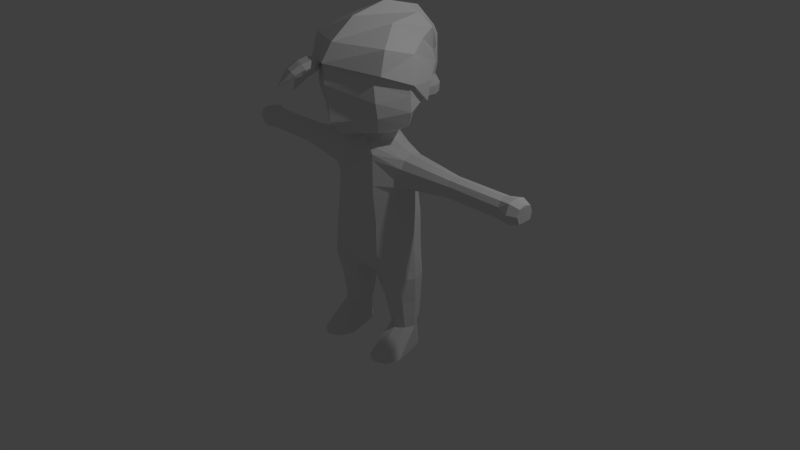 # Source: the_kid_old.blend  (saved by Blender 2.69.0; exported with 4.5.12 LTS)
import bpy
from mathutils import Matrix  # noqa: F401  (used for matrix-valued properties, if any)

bpy.ops.wm.read_factory_settings(use_empty=True)
scene = bpy.context.scene
scene.name = 'Scene'

# ---- collections
col_collection_1 = bpy.data.collections.new('Collection 1'); scene.collection.children.link(col_collection_1)

# ---- world
world_world = bpy.data.worlds.new('World'); scene.world = world_world
world_world.color = (0.05088, 0.05088, 0.05088)
world_world.use_sun_shadow = False
world_world.sun_shadow_jitter_overblur = 0.0
world_world.cycles.sampling_method = 'MANUAL'
world_world.cycles.sample_map_resolution = 256

# ---- cameras
cam_camera = bpy.data.cameras.new('Camera')
cam_camera.clip_end = 100.0
cam_camera.lens = 35.0
cam_camera.sensor_width = 32.0
cam_camera.sensor_height = 18.0
cam_camera.ortho_scale = 7.314
cam_camera.dof.focus_distance = 0.0
cam_camera.dof.aperture_fstop = 128.0
cam_camera_001 = bpy.data.cameras.new('Camera.001')
cam_camera_001.clip_end = 100.0
cam_camera_001.lens = 35.0
cam_camera_001.sensor_width = 32.0
cam_camera_001.sensor_height = 18.0
cam_camera_001.ortho_scale = 7.314
cam_camera_001.dof.focus_distance = 0.0
cam_camera_001.dof.aperture_fstop = 128.0
cam_camera_002 = bpy.data.cameras.new('Camera.002')
cam_camera_002.clip_end = 100.0
cam_camera_002.lens = 35.0
cam_camera_002.sensor_width = 32.0
cam_camera_002.sensor_height = 18.0
cam_camera_002.ortho_scale = 7.314
cam_camera_002.dof.focus_distance = 0.0
cam_camera_002.dof.aperture_fstop = 128.0
cam_camera_003 = bpy.data.cameras.new('Camera.003')
cam_camera_003.clip_end = 100.0
cam_camera_003.lens = 35.0
cam_camera_003.sensor_width = 32.0
cam_camera_003.sensor_height = 18.0
cam_camera_003.ortho_scale = 7.314
cam_camera_003.dof.focus_distance = 0.0
cam_camera_003.dof.aperture_fstop = 128.0

# ---- lights
light_lamp_002 = bpy.data.lights.new('Lamp.002', 'POINT')
light_lamp_002.transmission_factor = 0.0
light_lamp_002.cutoff_distance = 30.0
light_lamp_002.energy = 100.0
light_lamp_002.shadow_buffer_clip_start = 1.001
light_lamp_002.shadow_soft_size = 0.1
light_lamp_002.shadow_maximum_resolution = 0.006
light_lamp_002.use_absolute_resolution = True
light_lamp_002.cycles.use_multiple_importance_sampling = False
light_lamp_003 = bpy.data.lights.new('Lamp.003', 'POINT')
light_lamp_003.transmission_factor = 0.0
light_lamp_003.cutoff_distance = 30.0
light_lamp_003.energy = 100.0
light_lamp_003.shadow_buffer_clip_start = 1.001
light_lamp_003.shadow_soft_size = 0.1
light_lamp_003.shadow_maximum_resolution = 0.006
light_lamp_003.use_absolute_resolution = True
light_lamp_003.cycles.use_multiple_importance_sampling = False

# ---- meshes
me_cylinder = bpy.data.meshes.new('Cylinder')
me_cylinder.from_pydata([(-3.228, 1.076, -0.4904), (-3.227, 1.346, 0.6222), (-2.388, 0.728, -0.4904), (-2.197, 0.9191, 0.6222), (-1.958, -0.04228, -0.4904), (-1.771, -0.1106, 0.6222), (-2.347, -0.9828, -0.4904), (-2.197, -1.14, 0.6222), (-3.288, -1.372, -0.4904), (-3.227, -1.567, 0.6222), (-4.229, -0.9828, -0.4904), (-4.257, -1.14, 0.6222), (-4.618, -0.04228, -0.4904), (-4.683, -0.1106, 0.6222), (-4.067, 0.728, -0.4904), (-4.257, 0.9191, 0.6222), (-3.113, 1.539, 2.291), (-1.925, 1.046, 2.291), (-1.433, -0.1422, 2.291), (-1.925, -1.331, 2.291), (-3.113, -1.823, 2.291), (-4.302, -1.331, 2.291), (-4.794, -0.1422, 2.291), (-4.302, 1.046, 2.291), (-3.0, 1.712, 4.604), (-1.534, 1.09, 4.283), (-0.9275, -0.4095, 4.15), (-1.534, -1.91, 4.283), (-3.0, -2.531, 4.604), (-4.465, -1.91, 4.925), (-5.072, -0.4095, 5.057), (-4.465, 1.09, 4.925), (-2.729, 2.193, 7.647), (-1.263, 1.765, 4.856), (-0.655, 5.688e-08, 4.45), (-1.263, -1.765, 4.856), (-2.729, -3.026, 7.47), (-4.196, -1.929, 7.63), (-4.962, -0.3822, 7.736), (-4.196, 1.165, 7.615), (-2.459, 2.306, 10.74), (-2.459, -2.794, 10.76), (-3.931, -1.704, 10.92), (-4.617, -0.1525, 11.03), (-3.931, 1.399, 10.91), (-2.13, 2.246, 13.33), (-2.13, -2.773, 13.35), (-3.589, -1.692, 13.51), (-4.351, -0.1532, 13.26), (-3.589, 1.386, 13.5), (-1.697, 2.129, 16.96), (-1.697, -2.338, 16.97), (-4.348, -0.951, 16.75), (-4.097, 0.03094, 17.05), (-4.348, 1.013, 16.83), (-0.402, 1.993, 18.08), (-0.989, -2.032, 17.61), (-1.437, -1.141, 17.75), (-2.011, 0.01803, 17.92), (-1.437, 1.177, 17.99), (-2.075, 2.231, 14.17), (-2.075, -2.718, 14.19), (-4.443, 0.9544, 14.3), (-4.411, -0.1299, 14.19), (-4.443, -1.309, 14.29), (-1.764, 2.147, 16.46), (-4.366, 1.189, 16.06), (-4.366, -1.378, 16.02), (-1.764, -2.405, 16.48), (-9.462, -0.6077, 16.34), (-9.31, -0.009492, 16.52), (-9.462, 0.5887, 16.38), (-9.52, 0.5531, 14.84), (-9.501, -0.1075, 14.78), (-9.52, -0.8258, 14.84), (-9.473, 0.6961, 15.91), (-9.473, -0.8677, 15.89), (-15.03, -0.6021, 16.33), (-14.88, -0.01016, 16.51), (-15.03, 0.5818, 16.38), (-15.09, 0.5465, 14.85), (-15.07, -0.1071, 14.79), (-15.09, -0.8179, 14.85), (-15.04, 0.688, 15.91), (-15.04, -0.8593, 15.84), (-16.18, -0.9322, 14.71), (-16.18, -1.301, 15.67), (-16.24, 1.14, 15.77), (-16.25, 0.8405, 14.83), (-16.19, -0.1198, 14.57), (-16.17, -0.944, 16.54), (-16.23, 0.808, 16.57), (-16.17, -0.0632, 16.74), (-17.1, -0.7081, 14.97), (-17.1, -0.9713, 15.65), (-17.14, 0.7704, 15.71), (-17.17, 0.5561, 15.04), (-17.11, -0.1285, 14.91), (-17.09, -0.7164, 16.27), (-17.15, 0.5339, 16.28), (-17.09, -0.08806, 16.46), (-3.349, 1.622, -3.174), (-2.499, 0.7227, -3.174), (-1.72, -2.453, -3.174), (-2.224, -3.782, -3.174), (-3.349, -4.346, -3.174), (-4.552, -3.782, -3.174), (-4.98, -2.453, -3.174), (-4.199, 0.7227, -3.174), (-1.436, -0.9713, 18.36), (-1.928, 0.01035, 18.56), (-1.436, 0.9972, 18.68), (-2.281, 0.9972, 18.97), (-2.772, 0.01035, 18.96), (-2.281, -0.9713, 18.82), (-2.515, 1.856, 19.97), (-4.161, -0.1624, 19.75), (-2.734, -2.536, 19.27), (-3.472, 2.181, 21.42), (-4.815, -0.5045, 21.14), (-3.472, -3.178, 20.89), (-3.691, 2.213, 22.97), (-4.892, -0.6941, 22.67), (-3.691, -3.589, 22.39), (-3.668, 2.19, 24.6), (-5.024, -0.7725, 24.29), (-3.668, -3.722, 24.02), (-3.54, 1.772, 26.15), (-4.741, -1.009, 25.86), (-3.54, -3.779, 25.6), (-2.775, -3.264, 26.83), (-3.829, -1.165, 27.03), (-2.775, 0.944, 27.25), (-2.429, -2.494, 27.58), (-3.054, -1.25, 27.69), (-2.429, -0.001134, 27.82), (-1.808, -1.827, 28.02), (-2.069, -1.307, 28.06), (-1.808, -0.7852, 28.12), (-0.9966, -1.445, 28.2), (-1.051, -1.337, 28.21), (-0.9966, -1.228, 28.22), (3.228, 1.076, -0.4904), (3.227, 1.346, 0.6222), (2.388, 0.728, -0.4904), (2.197, 0.9191, 0.6222), (1.958, -0.04228, -0.4904), (1.771, -0.1106, 0.6222), (2.347, -0.9828, -0.4904), (2.197, -1.14, 0.6222), (3.288, -1.372, -0.4904), (3.227, -1.567, 0.6222), (4.229, -0.9828, -0.4904), (4.257, -1.14, 0.6222), (4.618, -0.04228, -0.4904), (4.683, -0.1106, 0.6222), (4.067, 0.728, -0.4904), (4.257, 0.9191, 0.6222), (3.113, 1.539, 2.291), (1.925, 1.046, 2.291), (1.433, -0.1422, 2.291), (1.925, -1.331, 2.291), (3.113, -1.823, 2.291), (4.302, -1.331, 2.291), (4.794, -0.1422, 2.291), (4.302, 1.046, 2.291), (3.0, 1.712, 4.604), (1.534, 1.09, 4.283), (0.9275, -0.4095, 4.15), (1.534, -1.91, 4.283), (3.0, -2.531, 4.604), (4.465, -1.91, 4.925), (5.072, -0.4095, 5.057), (4.465, 1.09, 4.925), (2.729, 2.193, 7.647), (1.263, 1.765, 4.856), (0.655, 5.688e-08, 4.45), (1.263, -1.765, 4.856), (2.729, -3.026, 7.47), (4.196, -1.929, 7.63), (4.962, -0.3822, 7.736), (4.196, 1.165, 7.615), (0.0, 2.166, 7.548), (0.0, 1.656, 5.005), (0.0, -0.1088, 4.598), (0.0, -1.874, 5.005), (0.0, -2.998, 7.368), (2.459, 2.306, 10.74), (2.459, -2.794, 10.76), (3.931, -1.704, 10.92), (4.617, -0.1525, 11.03), (3.931, 1.399, 10.91), (0.0, 2.279, 10.64), (0.0, -2.767, 10.66), (2.13, 2.246, 13.33), (2.13, -2.773, 13.35), (3.589, -1.692, 13.51), (4.351, -0.1532, 13.26), (3.589, 1.386, 13.5), (0.0, 2.219, 13.23), (0.0, -2.746, 13.25), (1.697, 2.129, 16.96), (1.697, -2.338, 16.97), (4.348, -0.951, 16.75), (4.097, 0.03094, 17.05), (4.348, 1.013, 16.83), (0.0, 2.105, 16.87), (0.0, -2.313, 16.88), (0.402, 1.993, 18.08), (0.989, -2.032, 17.61), (1.437, -1.141, 17.75), (2.011, 0.01803, 17.92), (1.437, 1.177, 17.99), (0.0, 1.973, 18.09), (0.0, -2.048, 17.6), (0.0, 2.205, 14.08), (2.075, 2.231, 14.17), (2.075, -2.718, 14.19), (0.0, -2.691, 14.09), (4.443, 0.9544, 14.3), (4.411, -0.1299, 14.19), (4.443, -1.309, 14.29), (1.764, 2.147, 16.46), (0.0, -2.38, 16.39), (4.366, 1.189, 16.06), (4.366, -1.378, 16.02), (0.0, 2.123, 16.37), (1.764, -2.405, 16.48), (9.462, -0.6077, 16.34), (9.31, -0.009492, 16.52), (9.462, 0.5887, 16.38), (9.52, 0.5531, 14.84), (9.501, -0.1075, 14.78), (9.52, -0.8258, 14.84), (9.473, 0.6961, 15.91), (9.473, -0.8677, 15.89), (15.03, -0.6021, 16.33), (14.88, -0.01016, 16.51), (15.03, 0.5818, 16.38), (15.09, 0.5465, 14.85), (15.07, -0.1071, 14.79), (15.09, -0.8179, 14.85), (15.04, 0.688, 15.91), (15.04, -0.8593, 15.84), (16.18, -0.9322, 14.71), (16.18, -1.301, 15.67), (16.24, 1.14, 15.77), (16.25, 0.8405, 14.83), (16.19, -0.1198, 14.57), (16.17, -0.944, 16.54), (16.23, 0.808, 16.57), (16.17, -0.0632, 16.74), (17.1, -0.7081, 14.97), (17.1, -0.9713, 15.65), (17.14, 0.7704, 15.71), (17.17, 0.5561, 15.04), (17.11, -0.1285, 14.91), (17.09, -0.7164, 16.27), (17.15, 0.5339, 16.28), (17.09, -0.08806, 16.46), (3.349, 1.622, -3.174), (2.499, 0.7227, -3.174), (1.72, -2.453, -3.174), (2.224, -3.782, -3.174), (3.349, -4.346, -3.174), (4.552, -3.782, -3.174), (4.98, -2.453, -3.174), (4.199, 0.7227, -3.174), (0.0, 1.69, 18.64), (0.0, -1.756, 18.18), (1.436, -0.9713, 18.36), (1.928, 0.01035, 18.56), (1.436, 0.9972, 18.68), (0.0, 1.673, 18.64), (0.0, -1.739, 18.18), (0.0, -1.409, 18.81), (0.0, -1.426, 18.8), (2.281, 0.9972, 18.97), (2.772, 0.01035, 18.96), (2.281, -0.9713, 18.82), (0.0, 1.69, 19.0), (0.0, -4.352, 19.03), (0.0, -4.284, 19.02), (0.0, 3.209, 20.2), (2.515, 1.856, 19.97), (4.161, -0.1624, 19.75), (2.734, -2.536, 19.27), (0.0, 3.218, 20.18), (0.0, -5.51, 20.33), (0.0, -5.557, 20.31), (0.0, 3.891, 21.68), (3.472, 2.181, 21.42), (4.815, -0.5045, 21.14), (3.472, -3.178, 20.89), (0.0, 3.939, 21.68), (0.0, -5.519, 22.16), (0.0, -5.57, 22.14), (0.0, 4.156, 23.25), (3.691, 2.213, 22.97), (4.892, -0.6941, 22.67), (3.691, -3.589, 22.39), (0.0, 4.209, 23.25), (0.0, -5.915, 23.78), (0.0, -5.967, 23.76), (0.0, 3.813, 24.89), (3.668, 2.19, 24.6), (5.024, -0.7725, 24.29), (3.668, -3.722, 24.02), (0.0, 3.866, 24.89), (0.0, -5.832, 25.37), (0.0, -5.881, 25.36), (0.0, 3.273, 26.42), (3.54, 1.772, 26.15), (4.741, -1.009, 25.86), (3.54, -3.779, 25.6), (0.0, 3.323, 26.41), (0.0, 2.195, 27.45), (2.775, -3.264, 26.83), (3.829, -1.165, 27.03), (2.775, 0.944, 27.25), (0.0, 2.157, 27.46), (0.0, -4.94, 26.65), (0.0, -4.903, 26.66), (0.0, 0.8729, 27.94), (2.429, -2.494, 27.58), (3.054, -1.25, 27.69), (2.429, -0.001134, 27.82), (0.0, 0.8504, 27.94), (0.0, -3.487, 27.47), (0.0, -3.465, 27.47), (0.0, -0.4201, 28.17), (1.808, -1.827, 28.02), (2.069, -1.307, 28.06), (1.808, -0.7852, 28.12), (0.0, -0.4294, 28.17), (0.0, -2.242, 27.97), (0.0, -2.233, 27.97), (0.0, -1.152, 28.23), (0.9966, -1.445, 28.2), (1.051, -1.337, 28.21), (0.9966, -1.228, 28.22), (0.0, -1.154, 28.23), (0.0, -1.531, 28.19), (0.0, -1.529, 28.19), (-0.2654, 7.676, 21.28), (-0.236, 7.148, 22.12), (0.4796, 7.344, 21.22), (0.2554, 6.93, 22.08), (0.8063, 6.503, 21.1), (0.4709, 6.374, 22.0), (0.5233, 5.644, 20.99), (0.2842, 5.808, 21.93), (-0.2035, 5.271, 20.96), (-0.1952, 5.562, 21.91), (-0.9485, 5.602, 21.02), (-0.6866, 5.781, 21.95), (-1.275, 6.444, 21.14), (-0.9021, 6.336, 22.03), (-0.9923, 7.303, 21.24), (-0.7155, 6.902, 22.1), (-0.226, 7.334, 23.0), (0.4064, 7.059, 23.06), (0.6871, 6.359, 23.22), (0.4489, 5.757, 23.4), (-0.1647, 5.447, 23.48), (-0.797, 5.722, 23.43), (-1.075, 6.31, 23.25), (-0.8395, 7.024, 23.08), (-0.1542, 7.156, 26.47), (0.6179, 6.804, 25.86), (0.9304, 6.346, 24.87), (0.6107, 5.717, 24.07), (-0.1552, 5.37, 23.9), (-0.9331, 5.674, 24.1), (-1.253, 6.285, 24.9), (-0.9258, 6.761, 25.89), (-0.06877, 4.993, 28.69), (1.153, 5.207, 27.56), (1.639, 5.525, 26.09), (1.102, 5.474, 24.68), (-0.1475, 5.24, 24.14), (-1.388, 5.404, 24.73), (-1.883, 5.426, 26.15), (-1.337, 5.137, 27.6), (0.03576, 1.036, 29.72), (1.88, 3.189, 28.59), (2.637, 4.149, 27.27), (1.783, 5.095, 24.98), (-0.1446, 5.105, 24.09), (-2.037, 4.988, 25.04), (-2.764, 3.997, 27.37), (-1.939, 3.082, 28.65), (0.1156, -2.698, 28.97), (2.598, -0.4987, 28.39), (3.949, 1.63, 26.96), (2.812, 4.348, 24.23), (-0.1473, 4.591, 23.1), (-2.972, 4.189, 24.34), (-4.409, 1.388, 26.99), (-2.484, -0.6412, 28.48), (0.1628, -5.121, 27.24), (4.426, -3.088, 26.98), (4.907, -0.2761, 26.14), (3.896, 2.724, 23.07), (-0.1605, 4.129, 21.85), (-4.394, 2.496, 23.23), (-4.863, -0.515, 26.3), (-4.008, -3.318, 27.14), (0.03567, -6.177, 25.62), (4.427, -3.597, 24.84), (5.365, -0.7133, 23.67), (3.935, 2.29, 21.35), (-0.1658, 3.505, 20.49), (-4.139, 1.974, 21.07), (-5.249, -1.03, 23.64), (-4.227, -3.856, 24.89), (-0.2798, 7.637, 20.39), (0.3698, 7.348, 20.34), (0.6547, 6.614, 20.23), (0.408, 5.865, 20.14), (-0.2258, 5.54, 20.11), (-0.8754, 5.829, 20.16), (-1.16, 6.563, 20.26), (-0.9136, 7.312, 20.36), (-0.2727, 7.113, 19.95), (0.02225, 6.981, 19.92), (0.1516, 6.648, 19.88), (0.03959, 6.308, 19.83), (-0.2482, 6.16, 19.82), (-0.5432, 6.291, 19.84), (-0.6726, 6.625, 19.89), (-0.5606, 6.965, 19.93), (-3.683, -6.17, 23.39), (-3.855, -5.767, 23.35), (-3.808, -5.526, 23.25), (-3.57, -5.588, 23.15), (-3.28, -5.917, 23.11), (-3.906, -6.317, 22.41), (-3.108, -6.32, 23.15), (-3.155, -6.561, 23.25), (-3.393, -6.499, 23.35), (-3.538, -6.074, 23.98), (-3.807, -5.445, 23.91), (-3.734, -5.068, 23.75), (-3.362, -5.165, 23.6), (-2.908, -5.679, 23.54), (-2.64, -6.309, 23.61), (-2.713, -6.685, 23.77), (-3.085, -6.588, 23.92), (-3.205, -5.859, 24.56), (-3.536, -5.15, 24.45), (-3.504, -4.751, 24.19), (-3.129, -4.897, 23.93), (-2.63, -5.502, 23.83), (-2.299, -6.211, 23.94), (-2.331, -6.61, 24.2), (-2.706, -6.464, 24.46), (-3.062, -5.768, 24.78), (-3.427, -4.986, 24.66), (-3.393, -4.546, 24.37), (-2.979, -4.707, 24.08), (-2.429, -5.373, 23.97), (-2.064, -6.156, 24.09), (-2.098, -6.595, 24.38), (-2.512, -6.435, 24.67), (-2.653, -5.506, 25.22), (-3.04, -4.675, 25.08), (-3.004, -4.208, 24.78), (-2.564, -4.379, 24.47), (-1.98, -5.087, 24.35), (-1.592, -5.918, 24.48), (-1.628, -6.385, 24.79), (-2.068, -6.215, 25.1), (-2.256, -5.255, 25.37), (-2.515, -4.7, 25.29), (-2.49, -4.389, 25.08), (-2.197, -4.503, 24.88), (-1.807, -4.975, 24.8), (-1.549, -5.529, 24.89), (-1.573, -5.841, 25.09), (-1.866, -5.727, 25.29), (-1.885, -5.02, 25.44), (-1.989, -4.796, 25.41), (-1.98, -4.67, 25.33), (-1.861, -4.716, 25.24), (-1.704, -4.907, 25.21), (-1.599, -5.131, 25.25), (-1.609, -5.257, 25.33), (-1.728, -5.211, 25.41), (-1.688, -4.896, 25.44), (-1.722, -4.824, 25.43), (-1.719, -4.784, 25.4), (-1.681, -4.798, 25.38), (-1.63, -4.859, 25.37), (-1.597, -4.931, 25.38), (-1.6, -4.972, 25.4), (-1.638, -4.957, 25.43), (-3.112, -7.861, 24.22), (-3.544, -7.618, 24.1), (-3.663, -7.407, 23.88), (-3.398, -7.351, 23.71), (-2.905, -7.483, 23.67), (-3.289, -8.532, 23.25), (-2.473, -7.726, 23.8), (-2.354, -7.938, 24.01), (-2.619, -7.993, 24.19), (-2.999, -7.445, 24.8), (-3.675, -7.066, 24.6), (-3.86, -6.735, 24.27), (-3.447, -6.648, 23.99), (-2.676, -6.855, 23.94), (-2.001, -7.234, 24.14), (-1.816, -7.564, 24.47), (-2.229, -7.651, 24.74), (-2.783, -6.802, 25.25), (-3.574, -6.406, 25.0), (-3.82, -6.124, 24.56), (-3.379, -6.12, 24.19), (-2.507, -6.398, 24.1), (-1.717, -6.794, 24.35), (-1.47, -7.076, 24.79), (-1.912, -7.08, 25.17), (-2.693, -6.54, 25.42), (-3.565, -6.103, 25.14), (-3.836, -5.792, 24.66), (-3.349, -5.788, 24.24), (-2.388, -6.094, 24.15), (-1.517, -6.53, 24.42), (-1.245, -6.842, 24.91), (-1.732, -6.846, 25.32), (-2.443, -5.863, 25.67), (-3.369, -5.399, 25.37), (-3.658, -5.068, 24.86), (-3.14, -5.064, 24.42), (-2.119, -5.389, 24.32), (-1.193, -5.853, 24.61), (-0.9044, -6.184, 25.12), (-1.422, -6.189, 25.56), (-2.216, -5.315, 25.62), (-2.833, -5.005, 25.42), (-3.026, -4.784, 25.08), (-2.681, -4.782, 24.78), (-2.0, -4.998, 24.71), (-1.382, -5.308, 24.91), (-1.19, -5.529, 25.25), (-1.535, -5.531, 25.55), (-2.007, -4.833, 25.48), (-2.257, -4.708, 25.4), (-2.334, -4.619, 25.26), (-2.195, -4.617, 25.14), (-1.92, -4.705, 25.12), (-1.671, -4.83, 25.19), (-1.593, -4.919, 25.33), (-1.732, -4.92, 25.45), (-1.899, -4.593, 25.36), (-1.979, -4.553, 25.34), (-2.004, -4.525, 25.29), (-1.959, -4.524, 25.26), (-1.871, -4.552, 25.25), (-1.791, -4.592, 25.27), (-1.766, -4.621, 25.32), (-1.811, -4.621, 25.35)], [], [(0, 1, 3, 2), (2, 3, 5, 4), (4, 5, 7, 6), (6, 7, 9, 8), (8, 9, 11, 10), (10, 11, 13, 12), (1, 15, 23, 16), (14, 15, 1, 0), (12, 13, 15, 14), (14, 0, 101, 108), (16, 23, 31, 24), (15, 13, 22, 23), (13, 11, 21, 22), (11, 9, 20, 21), (9, 7, 19, 20), (7, 5, 18, 19), (5, 3, 17, 18), (3, 1, 16, 17), (24, 31, 39, 32), (23, 22, 30, 31), (22, 21, 29, 30), (21, 20, 28, 29), (20, 19, 27, 28), (19, 18, 26, 27), (18, 17, 25, 26), (17, 16, 24, 25), (31, 30, 38, 39), (30, 29, 37, 38), (29, 28, 36, 37), (28, 27, 35, 36), (27, 26, 34, 35), (26, 25, 33, 34), (25, 24, 32, 33), (36, 35, 185, 186), (35, 34, 184, 185), (34, 33, 183, 184), (33, 32, 182, 183), (182, 32, 40, 192), (36, 186, 193, 41), (32, 39, 44, 40), (39, 38, 43, 44), (38, 37, 42, 43), (37, 36, 41, 42), (192, 40, 45, 199), (41, 193, 200, 46), (40, 44, 49, 45), (44, 43, 48, 49), (43, 42, 47, 48), (42, 41, 46, 47), (226, 65, 50, 206), (68, 223, 207, 51), (65, 66, 54, 50), (67, 68, 51, 52), (206, 50, 55, 213), (51, 207, 214, 56), (50, 54, 59, 55), (54, 53, 58, 59), (53, 52, 57, 58), (52, 51, 56, 57), (199, 45, 60, 215), (46, 200, 218, 61), (45, 49, 62, 60), (49, 48, 63, 62), (48, 47, 64, 63), (47, 46, 61, 64), (215, 60, 65, 226), (61, 218, 223, 68), (60, 62, 66, 65), (64, 61, 68, 67), (64, 67, 76, 74), (66, 62, 72, 75), (63, 64, 74, 73), (62, 63, 73, 72), (67, 52, 69, 76), (54, 66, 75, 71), (53, 54, 71, 70), (52, 53, 70, 69), (74, 76, 84, 82), (75, 72, 80, 83), (73, 74, 82, 81), (72, 73, 81, 80), (76, 69, 77, 84), (71, 75, 83, 79), (70, 71, 79, 78), (69, 70, 78, 77), (82, 84, 86, 85), (83, 80, 88, 87), (81, 82, 85, 89), (80, 81, 89, 88), (84, 77, 90, 86), (79, 83, 87, 91), (78, 79, 91, 92), (77, 78, 92, 90), (90, 92, 100, 98), (94, 98, 100, 99, 95, 96, 97, 93), (92, 91, 99, 100), (91, 87, 95, 99), (86, 90, 98, 94), (88, 89, 97, 96), (89, 85, 93, 97), (87, 88, 96, 95), (85, 86, 94, 93), (101, 102, 103, 104, 105, 106, 107, 108), (12, 14, 108, 107), (10, 12, 107, 106), (8, 10, 106, 105), (6, 8, 105, 104), (4, 6, 104, 103), (2, 4, 103, 102), (0, 2, 102, 101), (213, 55, 268, 273), (56, 214, 274, 269), (55, 59, 111, 268), (59, 58, 110, 111), (58, 57, 109, 110), (57, 56, 269, 109), (109, 269, 276, 114), (110, 109, 114, 113), (111, 110, 113, 112), (268, 111, 112, 280), (280, 112, 115, 287), (114, 276, 282, 117), (113, 114, 117, 116), (112, 113, 116, 115), (287, 115, 118, 294), (117, 282, 289, 120), (116, 117, 120, 119), (115, 116, 119, 118), (294, 118, 121, 301), (120, 289, 296, 123), (119, 120, 123, 122), (118, 119, 122, 121), (301, 121, 124, 308), (123, 296, 303, 126), (122, 123, 126, 125), (121, 122, 125, 124), (308, 124, 127, 315), (126, 303, 310, 129), (125, 126, 129, 128), (124, 125, 128, 127), (127, 128, 131, 132), (128, 129, 130, 131), (129, 310, 321, 130), (315, 127, 132, 316), (132, 131, 134, 135), (131, 130, 133, 134), (130, 321, 328, 133), (316, 132, 135, 323), (135, 134, 137, 138), (134, 133, 136, 137), (133, 328, 335, 136), (323, 135, 138, 330), (138, 137, 140, 141), (137, 136, 139, 140), (136, 335, 342, 139), (330, 138, 141, 337), (141, 140, 139, 342, 343, 341, 337), (142, 144, 145, 143), (144, 146, 147, 145), (146, 148, 149, 147), (148, 150, 151, 149), (150, 152, 153, 151), (152, 154, 155, 153), (143, 158, 165, 157), (156, 142, 143, 157), (154, 156, 157, 155), (156, 267, 260, 142), (158, 166, 173, 165), (157, 165, 164, 155), (155, 164, 163, 153), (153, 163, 162, 151), (151, 162, 161, 149), (149, 161, 160, 147), (147, 160, 159, 145), (145, 159, 158, 143), (166, 174, 181, 173), (165, 173, 172, 164), (164, 172, 171, 163), (163, 171, 170, 162), (162, 170, 169, 161), (161, 169, 168, 160), (160, 168, 167, 159), (159, 167, 166, 158), (173, 181, 180, 172), (172, 180, 179, 171), (171, 179, 178, 170), (170, 178, 177, 169), (169, 177, 176, 168), (168, 176, 175, 167), (167, 175, 174, 166), (178, 186, 185, 177), (177, 185, 184, 176), (176, 184, 183, 175), (175, 183, 182, 174), (182, 192, 187, 174), (178, 188, 193, 186), (174, 187, 191, 181), (181, 191, 190, 180), (180, 190, 189, 179), (179, 189, 188, 178), (192, 199, 194, 187), (188, 195, 200, 193), (187, 194, 198, 191), (191, 198, 197, 190), (190, 197, 196, 189), (189, 196, 195, 188), (226, 206, 201, 222), (227, 202, 207, 223), (222, 201, 205, 224), (225, 203, 202, 227), (206, 213, 208, 201), (202, 209, 214, 207), (201, 208, 212, 205), (205, 212, 211, 204), (204, 211, 210, 203), (203, 210, 209, 202), (199, 215, 216, 194), (195, 217, 218, 200), (194, 216, 219, 198), (198, 219, 220, 197), (197, 220, 221, 196), (196, 221, 217, 195), (215, 226, 222, 216), (217, 227, 223, 218), (216, 222, 224, 219), (221, 225, 227, 217), (221, 233, 235, 225), (224, 234, 231, 219), (220, 232, 233, 221), (219, 231, 232, 220), (225, 235, 228, 203), (205, 230, 234, 224), (204, 229, 230, 205), (203, 228, 229, 204), (233, 241, 243, 235), (234, 242, 239, 231), (232, 240, 241, 233), (231, 239, 240, 232), (235, 243, 236, 228), (230, 238, 242, 234), (229, 237, 238, 230), (228, 236, 237, 229), (241, 244, 245, 243), (242, 246, 247, 239), (240, 248, 244, 241), (239, 247, 248, 240), (243, 245, 249, 236), (238, 250, 246, 242), (237, 251, 250, 238), (236, 249, 251, 237), (249, 257, 259, 251), (253, 252, 256, 255, 254, 258, 259, 257), (251, 259, 258, 250), (250, 258, 254, 246), (245, 253, 257, 249), (247, 255, 256, 248), (248, 256, 252, 244), (246, 254, 255, 247), (244, 252, 253, 245), (260, 267, 266, 265, 264, 263, 262, 261), (154, 266, 267, 156), (152, 265, 266, 154), (150, 264, 265, 152), (148, 263, 264, 150), (146, 262, 263, 148), (144, 261, 262, 146), (142, 260, 261, 144), (213, 273, 268, 208), (209, 269, 274, 214), (208, 268, 272, 212), (212, 272, 271, 211), (211, 271, 270, 210), (210, 270, 269, 209), (270, 279, 276, 269), (271, 278, 279, 270), (272, 277, 278, 271), (268, 280, 277, 272), (269, 276, 275, 274), (280, 287, 284, 277), (276, 282, 281, 275), (279, 286, 282, 276), (278, 285, 286, 279), (277, 284, 285, 278), (287, 294, 291, 284), (282, 289, 288, 281), (283, 290, 294, 287), (286, 293, 289, 282), (285, 292, 293, 286), (284, 291, 292, 285), (294, 301, 298, 291), (289, 296, 295, 288), (290, 297, 301, 294), (293, 300, 296, 289), (292, 299, 300, 293), (291, 298, 299, 292), (301, 308, 305, 298), (296, 303, 302, 295), (297, 304, 308, 301), (300, 307, 303, 296), (299, 306, 307, 300), (298, 305, 306, 299), (308, 315, 312, 305), (303, 310, 309, 302), (304, 311, 315, 308), (307, 314, 310, 303), (306, 313, 314, 307), (305, 312, 313, 306), (312, 319, 318, 313), (313, 318, 317, 314), (314, 317, 321, 310), (311, 320, 316, 315), (310, 321, 322, 309), (315, 316, 319, 312), (319, 326, 325, 318), (318, 325, 324, 317), (317, 324, 328, 321), (320, 327, 323, 316), (321, 328, 329, 322), (316, 323, 326, 319), (326, 333, 332, 325), (325, 332, 331, 324), (324, 331, 335, 328), (327, 334, 330, 323), (328, 335, 336, 329), (323, 330, 333, 326), (333, 340, 339, 332), (332, 339, 338, 331), (331, 338, 342, 335), (334, 341, 337, 330), (335, 342, 343, 336), (330, 337, 340, 333), (340, 337, 341, 343, 342, 338, 339), (344, 345, 347, 346), (346, 347, 349, 348), (348, 349, 351, 350), (350, 351, 353, 352), (352, 353, 355, 354), (354, 355, 357, 356), (345, 359, 367, 360), (358, 359, 345, 344), (356, 357, 359, 358), (358, 344, 416, 423), (360, 367, 375, 368), (359, 357, 366, 367), (357, 355, 365, 366), (355, 353, 364, 365), (353, 351, 363, 364), (351, 349, 362, 363), (349, 347, 361, 362), (347, 345, 360, 361), (368, 375, 383, 376), (367, 366, 374, 375), (366, 365, 373, 374), (365, 364, 372, 373), (364, 363, 371, 372), (363, 362, 370, 371), (362, 361, 369, 370), (361, 360, 368, 369), (376, 383, 391, 384), (375, 374, 382, 383), (374, 373, 381, 382), (373, 372, 380, 381), (372, 371, 379, 380), (371, 370, 378, 379), (370, 369, 377, 378), (369, 368, 376, 377), (384, 391, 399, 392), (383, 382, 390, 391), (382, 381, 389, 390), (381, 380, 388, 389), (380, 379, 387, 388), (379, 378, 386, 387), (378, 377, 385, 386), (377, 376, 384, 385), (392, 399, 407, 400), (391, 390, 398, 399), (390, 389, 397, 398), (389, 388, 396, 397), (388, 387, 395, 396), (387, 386, 394, 395), (386, 385, 393, 394), (385, 384, 392, 393), (400, 407, 415, 408), (399, 398, 406, 407), (398, 397, 405, 406), (397, 396, 404, 405), (396, 395, 403, 404), (395, 394, 402, 403), (394, 393, 401, 402), (393, 392, 400, 401), (409, 408, 415, 414, 413, 412, 411, 410), (407, 406, 414, 415), (406, 405, 413, 414), (405, 404, 412, 413), (404, 403, 411, 412), (403, 402, 410, 411), (402, 401, 409, 410), (401, 400, 408, 409), (423, 416, 424, 431), (356, 358, 423, 422), (354, 356, 422, 421), (352, 354, 421, 420), (350, 352, 420, 419), (348, 350, 419, 418), (346, 348, 418, 417), (344, 346, 417, 416), (424, 425, 426, 427, 428, 429, 430, 431), (422, 423, 431, 430), (421, 422, 430, 429), (420, 421, 429, 428), (419, 420, 428, 427), (418, 419, 427, 426), (417, 418, 426, 425), (416, 417, 425, 424), (439, 437, 440), (432, 437, 433), (438, 437, 439), (436, 437, 438), (435, 437, 436), (434, 437, 435), (440, 437, 432), (433, 437, 434), (440, 432, 441, 448), (448, 441, 449, 456), (439, 440, 448, 447), (438, 439, 447, 446), (436, 438, 446, 445), (435, 436, 445, 444), (434, 435, 444, 443), (433, 434, 443, 442), (432, 433, 442, 441), (456, 449, 457, 464), (447, 448, 456, 455), (446, 447, 455, 454), (445, 446, 454, 453), (444, 445, 453, 452), (443, 444, 452, 451), (442, 443, 451, 450), (441, 442, 450, 449), (464, 457, 465, 472), (455, 456, 464, 463), (454, 455, 463, 462), (453, 454, 462, 461), (452, 453, 461, 460), (451, 452, 460, 459), (450, 451, 459, 458), (449, 450, 458, 457), (472, 465, 473, 480), (463, 464, 472, 471), (462, 463, 471, 470), (461, 462, 470, 469), (460, 461, 469, 468), (459, 460, 468, 467), (458, 459, 467, 466), (457, 458, 466, 465), (480, 473, 481, 488), (471, 472, 480, 479), (470, 471, 479, 478), (469, 470, 478, 477), (468, 469, 477, 476), (467, 468, 476, 475), (466, 467, 475, 474), (465, 466, 474, 473), (488, 481, 489, 496), (479, 480, 488, 487), (478, 479, 487, 486), (477, 478, 486, 485), (476, 477, 485, 484), (475, 476, 484, 483), (474, 475, 483, 482), (473, 474, 482, 481), (489, 490, 491, 492, 493, 494, 495, 496), (487, 488, 496, 495), (486, 487, 495, 494), (485, 486, 494, 493), (484, 485, 493, 492), (483, 484, 492, 491), (482, 483, 491, 490), (481, 482, 490, 489), (504, 502, 505), (497, 502, 498), (503, 502, 504), (501, 502, 503), (500, 502, 501), (499, 502, 500), (505, 502, 497), (498, 502, 499), (505, 497, 506, 513), (513, 506, 514, 521), (504, 505, 513, 512), (503, 504, 512, 511), (501, 503, 511, 510), (500, 501, 510, 509), (499, 500, 509, 508), (498, 499, 508, 507), (497, 498, 507, 506), (521, 514, 522, 529), (512, 513, 521, 520), (511, 512, 520, 519), (510, 511, 519, 518), (509, 510, 518, 517), (508, 509, 517, 516), (507, 508, 516, 515), (506, 507, 515, 514), (529, 522, 530, 537), (520, 521, 529, 528), (519, 520, 528, 527), (518, 519, 527, 526), (517, 518, 526, 525), (516, 517, 525, 524), (515, 516, 524, 523), (514, 515, 523, 522), (537, 530, 538, 545), (528, 529, 537, 536), (527, 528, 536, 535), (526, 527, 535, 534), (525, 526, 534, 533), (524, 525, 533, 532), (523, 524, 532, 531), (522, 523, 531, 530), (545, 538, 546, 553), (536, 537, 545, 544), (535, 536, 544, 543), (534, 535, 543, 542), (533, 534, 542, 541), (532, 533, 541, 540), (531, 532, 540, 539), (530, 531, 539, 538), (553, 546, 554, 561), (544, 545, 553, 552), (543, 544, 552, 551), (542, 543, 551, 550), (541, 542, 550, 549), (540, 541, 549, 548), (539, 540, 548, 547), (538, 539, 547, 546), (554, 555, 556, 557, 558, 559, 560, 561), (552, 553, 561, 560), (551, 552, 560, 559), (550, 551, 559, 558), (549, 550, 558, 557), (548, 549, 557, 556), (547, 548, 556, 555), (546, 547, 555, 554)])
_uv = me_cylinder.uv_layers.new(name='UVMap')
_uv.uv.foreach_set('vector', [0.08737, 0.4436, 0.1235, 0.4455, 0.1231, 0.4763, 0.08708, 0.4687, 0.1958, 0.8074, 0.192, 0.7707, 0.2252, 0.7724, 0.2205, 0.8085, 0.2205, 0.8085, 0.2252, 0.7724, 0.2587, 0.7754, 0.2512, 0.8113, 0.2512, 0.8113, 0.2587, 0.7754, 0.2729, 0.778, 0.2641, 0.8137, 0.5425, 0.8304, 0.5388, 0.832, 0.5285, 0.7975, 0.5331, 0.7989, 0.1689, 0.8747, 0.1632, 0.8731, 0.1862, 0.8453, 0.1898, 0.8492, 0.1235, 0.4455, 0.1239, 0.4103, 0.1781, 0.4101, 0.1776, 0.4508, 0.08771, 0.4149, 0.1239, 0.4103, 0.1235, 0.4455, 0.08737, 0.4436, 0.08796, 0.3933, 0.1241, 0.3913, 0.1239, 0.4103, 0.08771, 0.4149, 0.08771, 0.4149, 0.08737, 0.4436, 0.0002626, 0.4416, 0.0006318, 0.4097, 0.1776, 0.4508, 0.1781, 0.4101, 0.2636, 0.4061, 0.2526, 0.4562, 0.1239, 0.4103, 0.1241, 0.3913, 0.1783, 0.3882, 0.1781, 0.4101, 0.1862, 0.8453, 0.1632, 0.8731, 0.1553, 0.8694, 0.1818, 0.8372, 0.5285, 0.7975, 0.5388, 0.832, 0.5345, 0.8343, 0.5226, 0.7944, 0.2729, 0.778, 0.2587, 0.7754, 0.2686, 0.7214, 0.285, 0.7244, 0.2587, 0.7754, 0.2252, 0.7724, 0.2299, 0.7179, 0.2686, 0.7214, 0.2252, 0.7724, 0.192, 0.7707, 0.1916, 0.716, 0.2299, 0.7179, 0.1231, 0.4763, 0.1235, 0.4455, 0.1776, 0.4508, 0.1772, 0.4863, 0.2526, 0.4562, 0.2636, 0.4061, 0.3509, 0.4161, 0.3513, 0.4685, 0.1781, 0.4101, 0.1783, 0.3882, 0.2683, 0.3789, 0.2636, 0.4061, 0.5425, 0.7579, 0.5226, 0.7944, 0.5044, 0.7929, 0.5299, 0.7468, 0.5226, 0.7944, 0.5345, 0.8343, 0.5187, 0.8434, 0.5044, 0.7929, 0.285, 0.7244, 0.2686, 0.7214, 0.2918, 0.6576, 0.3132, 0.651, 0.2686, 0.7214, 0.2299, 0.7179, 0.2427, 0.6576, 0.2918, 0.6576, 0.2299, 0.7179, 0.1916, 0.716, 0.1946, 0.6508, 0.2427, 0.6576, 0.1772, 0.4863, 0.1776, 0.4508, 0.2526, 0.4562, 0.2417, 0.4998, 0.2636, 0.4061, 0.2683, 0.3789, 0.3552, 0.3836, 0.3509, 0.4161, 0.7982, 0.2453, 0.7487, 0.2273, 0.7594, 0.2023, 0.8105, 0.2254, 0.7487, 0.2273, 0.7256, 0.1828, 0.7216, 0.1569, 0.7594, 0.2023, 0.3132, 0.651, 0.2918, 0.6576, 0.2883, 0.6383, 0.3356, 0.559, 0.2918, 0.6576, 0.2427, 0.6576, 0.23, 0.6465, 0.2883, 0.6383, 0.9506, 0.0731, 0.9211, 0.02944, 0.9234, 0.005326, 0.9556, 0.05781, 0.2417, 0.4998, 0.2526, 0.4562, 0.3513, 0.4685, 0.2602, 0.5122, 0.9005, 0.1633, 0.9468, 0.1173, 0.987, 0.112, 0.987, 0.1441, 0.9468, 0.1173, 0.9556, 0.05781, 0.9766, 0.0566, 0.987, 0.112, 0.9556, 0.05781, 0.9234, 0.005326, 0.9636, 0.0, 0.9766, 0.0566, 0.2602, 0.5122, 0.3513, 0.4685, 0.3471, 0.5558, 0.2645, 0.5522, 0.3471, 0.5558, 0.3513, 0.4685, 0.4517, 0.4789, 0.4476, 0.5575, 0.7216, 0.1569, 0.7188, 0.07047, 0.7404, 0.05026, 0.7429, 0.1281, 0.3513, 0.4685, 0.3509, 0.4161, 0.4577, 0.4271, 0.4517, 0.4789, 0.3509, 0.4161, 0.3552, 0.3836, 0.462, 0.3971, 0.4577, 0.4271, 0.8105, 0.2254, 0.7594, 0.2023, 0.7804, 0.1736, 0.8316, 0.1942, 0.7594, 0.2023, 0.7216, 0.1569, 0.7429, 0.1281, 0.7804, 0.1736, 0.4476, 0.5575, 0.4517, 0.4789, 0.5357, 0.4901, 0.5317, 0.5582, 0.7429, 0.1281, 0.7404, 0.05026, 0.7522, 0.03443, 0.7543, 0.1017, 0.4517, 0.4789, 0.4577, 0.4271, 0.5416, 0.4389, 0.5357, 0.4901, 0.4577, 0.4271, 0.462, 0.3971, 0.5343, 0.4065, 0.5416, 0.4389, 0.8316, 0.1942, 0.7804, 0.1736, 0.7916, 0.1469, 0.8409, 0.1721, 0.7804, 0.1736, 0.7429, 0.1281, 0.7543, 0.1017, 0.7916, 0.1469, 0.6336, 0.5589, 0.6372, 0.5025, 0.6531, 0.5047, 0.6496, 0.559, 0.7792, 0.07081, 0.7775, 0.01513, 0.7817, 0.01208, 0.7834, 0.06563, 0.6372, 0.5025, 0.6251, 0.414, 0.6501, 0.4139, 0.6531, 0.5047, 0.8134, 0.1562, 0.7792, 0.07081, 0.7834, 0.06563, 0.8303, 0.151, 0.6496, 0.559, 0.6531, 0.5047, 0.6893, 0.546, 0.6893, 0.5587, 0.7834, 0.06563, 0.7817, 0.01208, 0.7934, 0.007611, 0.7951, 0.03904, 0.6531, 0.5047, 0.6501, 0.4139, 0.6867, 0.5085, 0.6893, 0.546, 0.8937, 0.1498, 0.8628, 0.1408, 0.8636, 0.06896, 0.9005, 0.0498, 0.8628, 0.1408, 0.8303, 0.151, 0.8249, 0.05217, 0.8636, 0.06896, 0.8303, 0.151, 0.7834, 0.06563, 0.7951, 0.03904, 0.8249, 0.05217, 0.5317, 0.5582, 0.5357, 0.4901, 0.5629, 0.4921, 0.559, 0.5584, 0.7543, 0.1017, 0.7522, 0.03443, 0.7576, 0.02927, 0.7597, 0.09483, 0.5357, 0.4901, 0.5416, 0.4389, 0.5679, 0.4096, 0.5629, 0.4921, 0.948, 0.8489, 0.924, 0.8994, 0.9195, 0.8967, 0.9182, 0.8614, 0.924, 0.8994, 0.948, 0.9486, 0.9182, 0.9347, 0.9195, 0.8967, 0.7916, 0.1469, 0.7543, 0.1017, 0.7597, 0.09483, 0.8083, 0.1692, 0.559, 0.5584, 0.5629, 0.4921, 0.6372, 0.5025, 0.6336, 0.5589, 0.7597, 0.09483, 0.7576, 0.02927, 0.7775, 0.01513, 0.7792, 0.07081, 0.5629, 0.4921, 0.5679, 0.4096, 0.6251, 0.414, 0.6372, 0.5025, 0.8083, 0.1692, 0.7597, 0.09483, 0.7792, 0.07081, 0.8134, 0.1562, 0.8083, 0.1692, 0.8134, 0.1562, 0.8252, 0.3194, 0.8207, 0.3306, 0.6251, 0.414, 0.5679, 0.4096, 0.576, 0.2455, 0.6253, 0.2493, 0.9195, 0.8967, 0.9182, 0.9347, 0.7527, 0.9298, 0.7538, 0.897, 0.9182, 0.8614, 0.9195, 0.8967, 0.7538, 0.897, 0.7526, 0.8665, 0.8134, 0.1562, 0.8303, 0.151, 0.8397, 0.3149, 0.8252, 0.3194, 0.6501, 0.4139, 0.6251, 0.414, 0.6253, 0.2493, 0.6469, 0.2492, 0.8628, 0.1408, 0.8937, 0.1498, 0.8945, 0.3138, 0.8678, 0.3061, 0.8303, 0.151, 0.8628, 0.1408, 0.8678, 0.3061, 0.8397, 0.3149, 0.8207, 0.3306, 0.8252, 0.3194, 0.8423, 0.4975, 0.8394, 0.505, 0.6253, 0.2493, 0.576, 0.2455, 0.5898, 0.06654, 0.6243, 0.06915, 0.7538, 0.897, 0.7527, 0.9298, 0.5723, 0.9197, 0.573, 0.8968, 0.7526, 0.8665, 0.7538, 0.897, 0.573, 0.8968, 0.5722, 0.8755, 0.8252, 0.3194, 0.8397, 0.3149, 0.8526, 0.4941, 0.8423, 0.4975, 0.6469, 0.2492, 0.6253, 0.2493, 0.6243, 0.06915, 0.6394, 0.06913, 0.8678, 0.3061, 0.8945, 0.3138, 0.8909, 0.4933, 0.8723, 0.4879, 0.8397, 0.3149, 0.8678, 0.3061, 0.8723, 0.4879, 0.8526, 0.4941, 0.6218, 0.6855, 0.6114, 0.6548, 0.628, 0.6564, 0.628, 0.6896, 0.6243, 0.06915, 0.5898, 0.06654, 0.5895, 0.0307, 0.6203, 0.03291, 0.573, 0.8968, 0.5723, 0.9197, 0.5372, 0.9239, 0.5373, 0.8979, 0.5722, 0.8755, 0.573, 0.8968, 0.5373, 0.8979, 0.5346, 0.8662, 0.8423, 0.4975, 0.8526, 0.4941, 0.8439, 0.5293, 0.8287, 0.5351, 0.6394, 0.06913, 0.6243, 0.06915, 0.6203, 0.03291, 0.6462, 0.03197, 0.8723, 0.4879, 0.8909, 0.4933, 0.9005, 0.5303, 0.8731, 0.5277, 0.8526, 0.4941, 0.8723, 0.4879, 0.8731, 0.5277, 0.8439, 0.5293, 0.8439, 0.5293, 0.8731, 0.5277, 0.8722, 0.5588, 0.8512, 0.5602, 0.8403, 0.5643, 0.8512, 0.5602, 0.8722, 0.5588, 0.8915, 0.5615, 0.8967, 0.5647, 0.8869, 0.5697, 0.8643, 0.5688, 0.8459, 0.5684, 0.8731, 0.5277, 0.9005, 0.5303, 0.8915, 0.5615, 0.8722, 0.5588, 0.6462, 0.03197, 0.6203, 0.03291, 0.6186, 0.002154, 0.6372, 0.0009509, 0.8287, 0.5351, 0.8439, 0.5293, 0.8512, 0.5602, 0.8403, 0.5643, 0.5346, 0.8662, 0.5373, 0.8979, 0.5068, 0.8976, 0.5044, 0.8752, 0.5373, 0.8979, 0.5372, 0.9239, 0.5069, 0.9163, 0.5068, 0.8976, 0.6203, 0.03291, 0.5895, 0.0307, 0.5967, 0.0, 0.6186, 0.002154, 0.5372, 0.9239, 0.5346, 0.9338, 0.505, 0.9234, 0.5069, 0.9163, 0.587, 0.7468, 0.5534, 0.7252, 0.5044, 0.6314, 0.51, 0.5856, 0.541, 0.559, 0.5831, 0.5672, 0.6068, 0.6057, 0.6068, 0.7118, 0.08796, 0.3933, 0.08771, 0.4149, 0.0006318, 0.4097, 0.00111, 0.3682, 0.1689, 0.8747, 0.1898, 0.8492, 0.1898, 0.9425, 0.164, 0.9795, 0.1363, 0.8785, 0.1689, 0.8747, 0.164, 0.9795, 0.1216, 0.9864, 0.1111, 0.8583, 0.1363, 0.8785, 0.1216, 0.9864, 0.09248, 0.9592, 0.2205, 0.8085, 0.2512, 0.8113, 0.3356, 0.9042, 0.2924, 0.9004, 0.1958, 0.8074, 0.2205, 0.8085, 0.2924, 0.9004, 0.1898, 0.8945, 0.08737, 0.4436, 0.08708, 0.4687, 0.0, 0.4641, 0.0002626, 0.4416, 0.6893, 0.5587, 0.6893, 0.546, 0.7072, 0.5575, 0.7073, 0.5574, 0.7951, 0.03904, 0.7934, 0.007611, 0.8058, 0.003939, 0.8052, 0.003962, 0.6893, 0.546, 0.6867, 0.5085, 0.7092, 0.5079, 0.7072, 0.5575, 0.6867, 0.5085, 0.6847, 0.4841, 0.7055, 0.487, 0.7092, 0.5079, 0.8636, 0.06896, 0.8249, 0.05217, 0.833, 0.04836, 0.866, 0.06239, 0.8249, 0.05217, 0.7951, 0.03904, 0.8052, 0.003962, 0.833, 0.04836, 0.833, 0.04836, 0.8052, 0.003962, 0.8185, 0.0, 0.836, 0.07244, 0.443, 0.6664, 0.4593, 0.6986, 0.4307, 0.6976, 0.4146, 0.6655, 0.4587, 0.6341, 0.443, 0.6664, 0.4146, 0.6655, 0.4306, 0.6335, 0.7072, 0.5575, 0.7092, 0.5079, 0.7188, 0.4809, 0.7188, 0.5576, 0.5783, 0.4731, 0.4923, 0.4951, 0.4721, 0.4654, 0.5652, 0.4185, 0.4926, 0.5716, 0.5783, 0.5944, 0.5736, 0.7074, 0.4691, 0.6339, 0.4732, 0.5327, 0.4926, 0.5716, 0.4691, 0.6339, 0.4113, 0.5399, 0.4923, 0.4951, 0.4732, 0.5327, 0.4113, 0.5399, 0.4721, 0.4654, 0.04492, 0.6639, 0.03951, 0.5509, 0.088, 0.5237, 0.09532, 0.6776, 0.1654, 0.04084, 0.2939, 0.03951, 0.3172, 0.1, 0.15, 0.1104, 0.06695, 0.04327, 0.1654, 0.04084, 0.15, 0.1104, 0.04872, 0.1011, 0.03951, 0.5509, 0.04355, 0.4569, 0.0971, 0.4286, 0.088, 0.5237, 0.09532, 0.6776, 0.088, 0.5237, 0.146, 0.5174, 0.1528, 0.6833, 0.15, 0.1104, 0.3172, 0.1, 0.313, 0.1707, 0.1475, 0.1724, 0.04872, 0.1011, 0.15, 0.1104, 0.1475, 0.1724, 0.0463, 0.1617, 0.088, 0.5237, 0.0971, 0.4286, 0.1569, 0.4235, 0.146, 0.5174, 0.1528, 0.6833, 0.146, 0.5174, 0.2088, 0.5188, 0.2186, 0.6783, 0.1475, 0.1724, 0.313, 0.1707, 0.3172, 0.2365, 0.147, 0.2361, 0.0463, 0.1617, 0.1475, 0.1724, 0.147, 0.2361, 0.03951, 0.2255, 0.146, 0.5174, 0.1569, 0.4235, 0.2193, 0.4185, 0.2088, 0.5188, 0.2186, 0.6783, 0.2088, 0.5188, 0.2722, 0.517, 0.2821, 0.6697, 0.147, 0.2361, 0.3172, 0.2365, 0.3115, 0.2974, 0.1486, 0.2973, 0.03951, 0.2255, 0.147, 0.2361, 0.1486, 0.2973, 0.05003, 0.2872, 0.2088, 0.5188, 0.2193, 0.4185, 0.2824, 0.4253, 0.2722, 0.517, 0.2722, 0.517, 0.2824, 0.4253, 0.3322, 0.4555, 0.3251, 0.5301, 0.3963, 0.1896, 0.4434, 0.07959, 0.4805, 0.1068, 0.4391, 0.1902, 0.1486, 0.2973, 0.3115, 0.2974, 0.2887, 0.3395, 0.1604, 0.3389, 0.2821, 0.6697, 0.2722, 0.517, 0.3251, 0.5301, 0.3322, 0.6504, 0.4802, 0.2736, 0.4391, 0.1902, 0.4735, 0.1906, 0.4979, 0.24, 0.4391, 0.1902, 0.4805, 0.1068, 0.498, 0.1411, 0.4735, 0.1906, 0.4805, 0.1068, 0.5888, 0.03951, 0.5928, 0.1011, 0.498, 0.1411, 0.5889, 0.323, 0.4802, 0.2736, 0.4979, 0.24, 0.5928, 0.2742, 0.4979, 0.24, 0.4735, 0.1906, 0.5143, 0.1903, 0.5245, 0.2109, 0.4735, 0.1906, 0.498, 0.1411, 0.5245, 0.1696, 0.5143, 0.1903, 0.498, 0.1411, 0.5928, 0.1011, 0.5951, 0.1527, 0.5245, 0.1696, 0.5928, 0.2742, 0.4979, 0.24, 0.5245, 0.2109, 0.5951, 0.225, 0.5245, 0.2109, 0.5143, 0.1903, 0.5549, 0.1897, 0.557, 0.194, 0.5143, 0.1903, 0.5245, 0.1696, 0.5571, 0.1854, 0.5549, 0.1897, 0.5245, 0.1696, 0.5951, 0.1527, 0.596, 0.1817, 0.5571, 0.1854, 0.5951, 0.225, 0.5245, 0.2109, 0.557, 0.194, 0.596, 0.1968, 0.557, 0.194, 0.5549, 0.1897, 0.5571, 0.1854, 0.596, 0.1817, 0.596, 0.1818, 0.596, 0.1967, 0.596, 0.1968, 0.08737, 0.4436, 0.08708, 0.4687, 0.1231, 0.4763, 0.1235, 0.4455, 0.1958, 0.8074, 0.2205, 0.8085, 0.2252, 0.7724, 0.192, 0.7707, 0.2205, 0.8085, 0.2512, 0.8113, 0.2587, 0.7754, 0.2252, 0.7724, 0.2512, 0.8113, 0.2641, 0.8137, 0.2729, 0.778, 0.2587, 0.7754, 0.5425, 0.8304, 0.5331, 0.7989, 0.5285, 0.7975, 0.5388, 0.832, 0.1689, 0.8747, 0.1898, 0.8492, 0.1862, 0.8453, 0.1632, 0.8731, 0.1235, 0.4455, 0.1776, 0.4508, 0.1781, 0.4101, 0.1239, 0.4103, 0.08771, 0.4149, 0.08737, 0.4436, 0.1235, 0.4455, 0.1239, 0.4103, 0.08796, 0.3933, 0.08771, 0.4149, 0.1239, 0.4103, 0.1241, 0.3913, 0.08771, 0.4149, 0.0006318, 0.4097, 0.0002626, 0.4416, 0.08737, 0.4436, 0.1776, 0.4508, 0.2526, 0.4562, 0.2636, 0.4061, 0.1781, 0.4101, 0.1239, 0.4103, 0.1781, 0.4101, 0.1783, 0.3882, 0.1241, 0.3913, 0.1862, 0.8453, 0.1818, 0.8372, 0.1553, 0.8694, 0.1632, 0.8731, 0.5285, 0.7975, 0.5226, 0.7944, 0.5345, 0.8343, 0.5388, 0.832, 0.2729, 0.778, 0.285, 0.7244, 0.2686, 0.7214, 0.2587, 0.7754, 0.2587, 0.7754, 0.2686, 0.7214, 0.2299, 0.7179, 0.2252, 0.7724, 0.2252, 0.7724, 0.2299, 0.7179, 0.1916, 0.716, 0.192, 0.7707, 0.1231, 0.4763, 0.1772, 0.4863, 0.1776, 0.4508, 0.1235, 0.4455, 0.2526, 0.4562, 0.3513, 0.4685, 0.3509, 0.4161, 0.2636, 0.4061, 0.1781, 0.4101, 0.2636, 0.4061, 0.2683, 0.3789, 0.1783, 0.3882, 0.5425, 0.7579, 0.5299, 0.7468, 0.5044, 0.7929, 0.5226, 0.7944, 0.5226, 0.7944, 0.5044, 0.7929, 0.5187, 0.8434, 0.5345, 0.8343, 0.285, 0.7244, 0.3132, 0.651, 0.2918, 0.6576, 0.2686, 0.7214, 0.2686, 0.7214, 0.2918, 0.6576, 0.2427, 0.6576, 0.2299, 0.7179, 0.2299, 0.7179, 0.2427, 0.6576, 0.1946, 0.6508, 0.1916, 0.716, 0.1772, 0.4863, 0.2417, 0.4998, 0.2526, 0.4562, 0.1776, 0.4508, 0.2636, 0.4061, 0.3509, 0.4161, 0.3552, 0.3836, 0.2683, 0.3789, 0.7982, 0.2453, 0.8105, 0.2254, 0.7594, 0.2023, 0.7487, 0.2273, 0.7487, 0.2273, 0.7594, 0.2023, 0.7216, 0.1569, 0.7256, 0.1828, 0.3132, 0.651, 0.3356, 0.559, 0.2883, 0.6383, 0.2918, 0.6576, 0.2918, 0.6576, 0.2883, 0.6383, 0.23, 0.6465, 0.2427, 0.6576, 0.9506, 0.0731, 0.9556, 0.05781, 0.9234, 0.005326, 0.9211, 0.02944, 0.2417, 0.4998, 0.2602, 0.5122, 0.3513, 0.4685, 0.2526, 0.4562, 0.9005, 0.1633, 0.987, 0.1441, 0.987, 0.112, 0.9468, 0.1173, 0.9468, 0.1173, 0.987, 0.112, 0.9766, 0.0566, 0.9556, 0.05781, 0.9556, 0.05781, 0.9766, 0.0566, 0.9636, 0.0, 0.9234, 0.005326, 0.2602, 0.5122, 0.2645, 0.5522, 0.3471, 0.5558, 0.3513, 0.4685, 0.3471, 0.5558, 0.4476, 0.5575, 0.4517, 0.4789, 0.3513, 0.4685, 0.7216, 0.1569, 0.7429, 0.1281, 0.7404, 0.05026, 0.7188, 0.07047, 0.3513, 0.4685, 0.4517, 0.4789, 0.4577, 0.4271, 0.3509, 0.4161, 0.3509, 0.4161, 0.4577, 0.4271, 0.462, 0.3971, 0.3552, 0.3836, 0.8105, 0.2254, 0.8316, 0.1942, 0.7804, 0.1736, 0.7594, 0.2023, 0.7594, 0.2023, 0.7804, 0.1736, 0.7429, 0.1281, 0.7216, 0.1569, 0.4476, 0.5575, 0.5317, 0.5582, 0.5357, 0.4901, 0.4517, 0.4789, 0.7429, 0.1281, 0.7543, 0.1017, 0.7522, 0.03443, 0.7404, 0.05026, 0.4517, 0.4789, 0.5357, 0.4901, 0.5416, 0.4389, 0.4577, 0.4271, 0.4577, 0.4271, 0.5416, 0.4389, 0.5343, 0.4065, 0.462, 0.3971, 0.8316, 0.1942, 0.8409, 0.1721, 0.7916, 0.1469, 0.7804, 0.1736, 0.7804, 0.1736, 0.7916, 0.1469, 0.7543, 0.1017, 0.7429, 0.1281, 0.6336, 0.5589, 0.6496, 0.559, 0.6531, 0.5047, 0.6372, 0.5025, 0.7792, 0.07081, 0.7834, 0.06563, 0.7817, 0.01208, 0.7775, 0.01513, 0.6372, 0.5025, 0.6531, 0.5047, 0.6501, 0.4139, 0.6251, 0.414, 0.8134, 0.1562, 0.8303, 0.151, 0.7834, 0.06563, 0.7792, 0.07081, 0.6496, 0.559, 0.6893, 0.5587, 0.6893, 0.546, 0.6531, 0.5047, 0.7834, 0.06563, 0.7951, 0.03904, 0.7934, 0.007611, 0.7817, 0.01208, 0.6531, 0.5047, 0.6893, 0.546, 0.6867, 0.5085, 0.6501, 0.4139, 0.8937, 0.1498, 0.9005, 0.0498, 0.8636, 0.06896, 0.8628, 0.1408, 0.8628, 0.1408, 0.8636, 0.06896, 0.8249, 0.05217, 0.8303, 0.151, 0.8303, 0.151, 0.8249, 0.05217, 0.7951, 0.03904, 0.7834, 0.06563, 0.5317, 0.5582, 0.559, 0.5584, 0.5629, 0.4921, 0.5357, 0.4901, 0.7543, 0.1017, 0.7597, 0.09483, 0.7576, 0.02927, 0.7522, 0.03443, 0.5357, 0.4901, 0.5629, 0.4921, 0.5679, 0.4096, 0.5416, 0.4389, 0.948, 0.8489, 0.9182, 0.8614, 0.9195, 0.8967, 0.924, 0.8994, 0.924, 0.8994, 0.9195, 0.8967, 0.9182, 0.9347, 0.948, 0.9486, 0.7916, 0.1469, 0.8083, 0.1692, 0.7597, 0.09483, 0.7543, 0.1017, 0.559, 0.5584, 0.6336, 0.5589, 0.6372, 0.5025, 0.5629, 0.4921, 0.7597, 0.09483, 0.7792, 0.07081, 0.7775, 0.01513, 0.7576, 0.02927, 0.5629, 0.4921, 0.6372, 0.5025, 0.6251, 0.414, 0.5679, 0.4096, 0.8083, 0.1692, 0.8134, 0.1562, 0.7792, 0.07081, 0.7597, 0.09483, 0.8083, 0.1692, 0.8207, 0.3306, 0.8252, 0.3194, 0.8134, 0.1562, 0.6251, 0.414, 0.6253, 0.2493, 0.576, 0.2455, 0.5679, 0.4096, 0.9195, 0.8967, 0.7538, 0.897, 0.7527, 0.9298, 0.9182, 0.9347, 0.9182, 0.8614, 0.7526, 0.8665, 0.7538, 0.897, 0.9195, 0.8967, 0.8134, 0.1562, 0.8252, 0.3194, 0.8397, 0.3149, 0.8303, 0.151, 0.6501, 0.4139, 0.6469, 0.2492, 0.6253, 0.2493, 0.6251, 0.414, 0.8628, 0.1408, 0.8678, 0.3061, 0.8945, 0.3138, 0.8937, 0.1498, 0.8303, 0.151, 0.8397, 0.3149, 0.8678, 0.3061, 0.8628, 0.1408, 0.8207, 0.3306, 0.8394, 0.505, 0.8423, 0.4975, 0.8252, 0.3194, 0.6253, 0.2493, 0.6243, 0.06915, 0.5898, 0.06654, 0.576, 0.2455, 0.7538, 0.897, 0.573, 0.8968, 0.5723, 0.9197, 0.7527, 0.9298, 0.7526, 0.8665, 0.5722, 0.8755, 0.573, 0.8968, 0.7538, 0.897, 0.8252, 0.3194, 0.8423, 0.4975, 0.8526, 0.4941, 0.8397, 0.3149, 0.6469, 0.2492, 0.6394, 0.06913, 0.6243, 0.06915, 0.6253, 0.2493, 0.8678, 0.3061, 0.8723, 0.4879, 0.8909, 0.4933, 0.8945, 0.3138, 0.8397, 0.3149, 0.8526, 0.4941, 0.8723, 0.4879, 0.8678, 0.3061, 0.6218, 0.6855, 0.628, 0.6896, 0.628, 0.6564, 0.6114, 0.6548, 0.6243, 0.06915, 0.6203, 0.03291, 0.5895, 0.0307, 0.5898, 0.06654, 0.573, 0.8968, 0.5373, 0.8979, 0.5372, 0.9239, 0.5723, 0.9197, 0.5722, 0.8755, 0.5346, 0.8662, 0.5373, 0.8979, 0.573, 0.8968, 0.8423, 0.4975, 0.8287, 0.5351, 0.8439, 0.5293, 0.8526, 0.4941, 0.6394, 0.06913, 0.6462, 0.03197, 0.6203, 0.03291, 0.6243, 0.06915, 0.8723, 0.4879, 0.8731, 0.5277, 0.9005, 0.5303, 0.8909, 0.4933, 0.8526, 0.4941, 0.8439, 0.5293, 0.8731, 0.5277, 0.8723, 0.4879, 0.8439, 0.5293, 0.8512, 0.5602, 0.8722, 0.5588, 0.8731, 0.5277, 0.8403, 0.5643, 0.8459, 0.5684, 0.8643, 0.5688, 0.8869, 0.5697, 0.8967, 0.5647, 0.8915, 0.5615, 0.8722, 0.5588, 0.8512, 0.5602, 0.8731, 0.5277, 0.8722, 0.5588, 0.8915, 0.5615, 0.9005, 0.5303, 0.6462, 0.03197, 0.6372, 0.0009509, 0.6186, 0.002154, 0.6203, 0.03291, 0.8287, 0.5351, 0.8403, 0.5643, 0.8512, 0.5602, 0.8439, 0.5293, 0.5346, 0.8662, 0.5044, 0.8752, 0.5068, 0.8976, 0.5373, 0.8979, 0.5373, 0.8979, 0.5068, 0.8976, 0.5069, 0.9163, 0.5372, 0.9239, 0.6203, 0.03291, 0.6186, 0.002154, 0.5967, 0.0, 0.5895, 0.0307, 0.5372, 0.9239, 0.5069, 0.9163, 0.505, 0.9234, 0.5346, 0.9338, 0.587, 0.7468, 0.6068, 0.7118, 0.6068, 0.6057, 0.5831, 0.5672, 0.541, 0.559, 0.51, 0.5856, 0.5044, 0.6314, 0.5534, 0.7252, 0.08796, 0.3933, 0.00111, 0.3682, 0.0006318, 0.4097, 0.08771, 0.4149, 0.1689, 0.8747, 0.164, 0.9795, 0.1898, 0.9425, 0.1898, 0.8492, 0.1363, 0.8785, 0.1216, 0.9864, 0.164, 0.9795, 0.1689, 0.8747, 0.1111, 0.8583, 0.09248, 0.9592, 0.1216, 0.9864, 0.1363, 0.8785, 0.2205, 0.8085, 0.2924, 0.9004, 0.3356, 0.9042, 0.2512, 0.8113, 0.1958, 0.8074, 0.1898, 0.8945, 0.2924, 0.9004, 0.2205, 0.8085, 0.08737, 0.4436, 0.0002626, 0.4416, 0.0, 0.4641, 0.08708, 0.4687, 0.6893, 0.5587, 0.7073, 0.5574, 0.7072, 0.5575, 0.6893, 0.546, 0.7951, 0.03904, 0.8052, 0.003962, 0.8058, 0.003939, 0.7934, 0.007611, 0.6893, 0.546, 0.7072, 0.5575, 0.7092, 0.5079, 0.6867, 0.5085, 0.6867, 0.5085, 0.7092, 0.5079, 0.7055, 0.487, 0.6847, 0.4841, 0.8636, 0.06896, 0.866, 0.06239, 0.833, 0.04836, 0.8249, 0.05217, 0.8249, 0.05217, 0.833, 0.04836, 0.8052, 0.003962, 0.7951, 0.03904, 0.833, 0.04836, 0.836, 0.07244, 0.8185, 0.0, 0.8052, 0.003962, 0.443, 0.6664, 0.4146, 0.6655, 0.4307, 0.6976, 0.4593, 0.6986, 0.4587, 0.6341, 0.4306, 0.6335, 0.4146, 0.6655, 0.443, 0.6664, 0.7072, 0.5575, 0.7188, 0.5576, 0.7188, 0.4809, 0.7092, 0.5079, 0.6068, 0.5687, 0.6278, 0.5595, 0.628, 0.559, 0.6069, 0.5681, 0.5783, 0.4731, 0.5652, 0.4185, 0.4721, 0.4654, 0.4923, 0.4951, 0.675, 0.0402, 0.675, 0.1534, 0.6751, 0.1561, 0.6751, 0.03951, 0.4926, 0.5716, 0.4691, 0.6339, 0.5736, 0.7074, 0.5783, 0.5944, 0.4732, 0.5327, 0.4113, 0.5399, 0.4691, 0.6339, 0.4926, 0.5716, 0.4923, 0.4951, 0.4721, 0.4654, 0.4113, 0.5399, 0.4732, 0.5327, 0.04492, 0.6639, 0.09532, 0.6776, 0.088, 0.5237, 0.03951, 0.5509, 0.2939, 0.03951, 0.3172, 0.1, 0.3162, 0.1001, 0.2953, 0.04038, 0.7784, 0.7796, 0.7269, 0.7412, 0.7253, 0.7422, 0.7785, 0.7806, 0.1654, 0.04084, 0.15, 0.1104, 0.3172, 0.1, 0.2939, 0.03951, 0.06695, 0.04327, 0.04872, 0.1011, 0.15, 0.1104, 0.1654, 0.04084, 0.03951, 0.5509, 0.088, 0.5237, 0.0971, 0.4286, 0.04355, 0.4569, 0.09532, 0.6776, 0.1528, 0.6833, 0.146, 0.5174, 0.088, 0.5237, 0.959, 0.4185, 0.9259, 0.4828, 0.9275, 0.4842, 0.9605, 0.4198, 0.7269, 0.7412, 0.6881, 0.6917, 0.6863, 0.6928, 0.7253, 0.7422, 0.15, 0.1104, 0.1475, 0.1724, 0.313, 0.1707, 0.3172, 0.1, 0.04872, 0.1011, 0.0463, 0.1617, 0.1475, 0.1724, 0.15, 0.1104, 0.088, 0.5237, 0.146, 0.5174, 0.1569, 0.4235, 0.0971, 0.4286, 0.1528, 0.6833, 0.2186, 0.6783, 0.2088, 0.5188, 0.146, 0.5174, 0.9259, 0.4828, 0.883, 0.5328, 0.8846, 0.5342, 0.9275, 0.4842, 0.6881, 0.6917, 0.6691, 0.6282, 0.6673, 0.6294, 0.6863, 0.6928, 0.1475, 0.1724, 0.147, 0.2361, 0.3172, 0.2365, 0.313, 0.1707, 0.0463, 0.1617, 0.03951, 0.2255, 0.147, 0.2361, 0.1475, 0.1724, 0.146, 0.5174, 0.2088, 0.5188, 0.2193, 0.4185, 0.1569, 0.4235, 0.2186, 0.6783, 0.2821, 0.6697, 0.2722, 0.517, 0.2088, 0.5188, 0.883, 0.5328, 0.8576, 0.5907, 0.8591, 0.592, 0.8846, 0.5342, 0.6691, 0.6282, 0.659, 0.565, 0.6573, 0.566, 0.6673, 0.6294, 0.147, 0.2361, 0.1486, 0.2973, 0.3115, 0.2974, 0.3172, 0.2365, 0.03951, 0.2255, 0.05003, 0.2872, 0.1486, 0.2973, 0.147, 0.2361, 0.2088, 0.5188, 0.2722, 0.517, 0.2824, 0.4253, 0.2193, 0.4185, 0.2722, 0.517, 0.3251, 0.5301, 0.3322, 0.4555, 0.2824, 0.4253, 0.3963, 0.1896, 0.4391, 0.1902, 0.4805, 0.1068, 0.4434, 0.07959, 0.1486, 0.2973, 0.1604, 0.3389, 0.2887, 0.3395, 0.3115, 0.2974, 0.659, 0.565, 0.6782, 0.5079, 0.6769, 0.5087, 0.6573, 0.566, 0.8576, 0.5907, 0.8677, 0.653, 0.8688, 0.654, 0.8591, 0.592, 0.2821, 0.6697, 0.3322, 0.6504, 0.3251, 0.5301, 0.2722, 0.517, 0.4802, 0.2736, 0.4979, 0.24, 0.4735, 0.1906, 0.4391, 0.1902, 0.4391, 0.1902, 0.4735, 0.1906, 0.498, 0.1411, 0.4805, 0.1068, 0.4805, 0.1068, 0.498, 0.1411, 0.5928, 0.1011, 0.5888, 0.03951, 0.6782, 0.5079, 0.7144, 0.4663, 0.7136, 0.4668, 0.6769, 0.5087, 0.8677, 0.653, 0.9043, 0.7077, 0.905, 0.7083, 0.8688, 0.654, 0.5889, 0.323, 0.5928, 0.2742, 0.4979, 0.24, 0.4802, 0.2736, 0.4979, 0.24, 0.5245, 0.2109, 0.5143, 0.1903, 0.4735, 0.1906, 0.4735, 0.1906, 0.5143, 0.1903, 0.5245, 0.1696, 0.498, 0.1411, 0.498, 0.1411, 0.5245, 0.1696, 0.5951, 0.1527, 0.5928, 0.1011, 0.7144, 0.4663, 0.7546, 0.4344, 0.7543, 0.4346, 0.7136, 0.4668, 0.9043, 0.7077, 0.9393, 0.7476, 0.9396, 0.7479, 0.905, 0.7083, 0.5928, 0.2742, 0.5951, 0.225, 0.5245, 0.2109, 0.4979, 0.24, 0.5245, 0.2109, 0.557, 0.194, 0.5549, 0.1897, 0.5143, 0.1903, 0.5143, 0.1903, 0.5549, 0.1897, 0.5571, 0.1854, 0.5245, 0.1696, 0.5245, 0.1696, 0.5571, 0.1854, 0.596, 0.1817, 0.5951, 0.1527, 0.7546, 0.4344, 0.7785, 0.4185, 0.7785, 0.4186, 0.7543, 0.4346, 0.9393, 0.7476, 0.9604, 0.7681, 0.9605, 0.7681, 0.9396, 0.7479, 0.5951, 0.225, 0.596, 0.1968, 0.557, 0.194, 0.5245, 0.2109, 0.557, 0.194, 0.596, 0.1968, 0.596, 0.1967, 0.596, 0.1818, 0.596, 0.1817, 0.5571, 0.1854, 0.5549, 0.1897, 0.0, 0.0, 0.0, 0.0, 0.0, 0.0, 0.0, 0.0, 0.0, 0.0, 0.0, 0.0, 0.0, 0.0, 0.0, 0.0, 0.0, 0.0, 0.0, 0.0, 0.0, 0.0, 0.0, 0.0, 0.0, 0.0, 0.0, 0.0, 0.0, 0.0, 0.0, 0.0, 0.0, 0.0, 0.0, 0.0, 0.0, 0.0, 0.0, 0.0, 0.0, 0.0, 0.0, 0.0, 0.0, 0.0, 0.0, 0.0, 0.0, 0.0, 0.0, 0.0, 0.0, 0.0, 0.0, 0.0, 0.0, 0.0, 0.0, 0.0, 0.0, 0.0, 0.0, 0.0, 0.0, 0.0, 0.0, 0.0, 0.0, 0.0, 0.0, 0.0, 0.0, 0.0, 0.0, 0.0, 0.0, 0.0, 0.0, 0.0, 0.0, 0.0, 0.0, 0.0, 0.0, 0.0, 0.0, 0.0, 0.0, 0.0, 0.0, 0.0, 0.0, 0.0, 0.0, 0.0, 0.0, 0.0, 0.0, 0.0, 0.0, 0.0, 0.0, 0.0, 0.0, 0.0, 0.0, 0.0, 0.0, 0.0, 0.0, 0.0, 0.0, 0.0, 0.0, 0.0, 0.0, 0.0, 0.0, 0.0, 0.0, 0.0, 0.0, 0.0, 0.0, 0.0, 0.0, 0.0, 0.0, 0.0, 0.0, 0.0, 0.0, 0.0, 0.0, 0.0, 0.0, 0.0, 0.0, 0.0, 0.0, 0.0, 0.0, 0.0, 0.0, 0.0, 0.0, 0.0, 0.0, 0.0, 0.0, 0.0, 0.0, 0.0, 0.0, 0.0, 0.0, 0.0, 0.0, 0.0, 0.0, 0.0, 0.0, 0.0, 0.0, 0.0, 0.0, 0.0, 0.0, 0.0, 0.0, 0.0, 0.0, 0.0, 0.0, 0.0, 0.0, 0.0, 0.0, 0.0, 0.0, 0.0, 0.0, 0.0, 0.0, 0.0, 0.0, 0.0, 0.0, 0.0, 0.0, 0.0, 0.0, 0.0, 0.0, 0.0, 0.0, 0.0, 0.0, 0.0, 0.0, 0.0, 0.0, 0.0, 0.0, 0.0, 0.0, 0.0, 0.0, 0.0, 0.0, 0.0, 0.0, 0.0, 0.0, 0.0, 0.0, 0.0, 0.0, 0.0, 0.0, 0.0, 0.0, 0.0, 0.0, 0.0, 0.0, 0.0, 0.0, 0.0, 0.0, 0.0, 0.0, 0.0, 0.0, 0.0, 0.0, 0.0, 0.0, 0.0, 0.0, 0.0, 0.0, 0.0, 0.0, 0.0, 0.0, 0.0, 0.0, 0.0, 0.0, 0.0, 0.0, 0.0, 0.0, 0.0, 0.0, 0.0, 0.0, 0.0, 0.0, 0.0, 0.0, 0.0, 0.0, 0.0, 0.0, 0.0, 0.0, 0.0, 0.0, 0.0, 0.0, 0.0, 0.0, 0.0, 0.0, 0.0, 0.0, 0.0, 0.0, 0.0, 0.0, 0.0, 0.0, 0.0, 0.0, 0.0, 0.0, 0.0, 0.0, 0.0, 0.0, 0.0, 0.0, 0.0, 0.0, 0.0, 0.0, 0.0, 0.0, 0.0, 0.0, 0.0, 0.0, 0.0, 0.0, 0.0, 0.0, 0.0, 0.0, 0.0, 0.0, 0.0, 0.0, 0.0, 0.0, 0.0, 0.0, 0.0, 0.0, 0.0, 0.0, 0.0, 0.0, 0.0, 0.0, 0.0, 0.0, 0.0, 0.0, 0.0, 0.0, 0.0, 0.0, 0.0, 0.0, 0.0, 0.0, 0.0, 0.0, 0.0, 0.0, 0.0, 0.0, 0.0, 0.0, 0.0, 0.0, 0.0, 0.0, 0.0, 0.0, 0.0, 0.0, 0.0, 0.0, 0.0, 0.0, 0.0, 0.0, 0.0, 0.0, 0.0, 0.0, 0.0, 0.0, 0.0, 0.0, 0.0, 0.0, 0.0, 0.0, 0.0, 0.0, 0.0, 0.0, 0.0, 0.0, 0.0, 0.0, 0.0, 0.0, 0.0, 0.0, 0.0, 0.0, 0.0, 0.0, 0.0, 0.0, 0.0, 0.0, 0.0, 0.0, 0.0, 0.0, 0.0, 0.0, 0.0, 0.0, 0.0, 0.0, 0.0, 0.0, 0.0, 0.0, 0.0, 0.0, 0.0, 0.0, 0.0, 0.0, 0.0, 0.0, 0.0, 0.0, 0.0, 0.0, 0.0, 0.0, 0.0, 0.0, 0.0, 0.0, 0.0, 0.0, 0.0, 0.0, 0.0, 0.0, 0.0, 0.0, 0.0, 0.0, 0.0, 0.0, 0.0, 0.0, 0.0, 0.0, 0.0, 0.0, 0.0, 0.0, 0.0, 0.0, 0.0, 0.0, 0.0, 0.0, 0.0, 0.0, 0.0, 0.0, 0.0, 0.0, 0.0, 0.0, 0.0, 0.0, 0.0, 0.0, 0.0, 0.0, 0.0, 0.0, 0.0, 0.0, 0.0, 0.0, 0.0, 0.0, 0.0, 0.0, 0.0, 0.0, 0.0, 0.0, 0.0, 0.0, 0.0, 0.0, 0.0, 0.0, 0.0, 0.0, 0.0, 0.0, 0.0, 0.0, 0.0, 0.0, 0.0, 0.0, 0.0, 0.0, 0.0, 0.0, 0.0, 0.0, 0.0, 0.0, 0.0, 0.0, 0.0, 0.0, 0.0, 0.0, 0.0, 0.0, 0.0, 0.0, 0.0, 0.0, 0.0, 0.0, 0.0, 0.0, 0.0, 0.0, 0.0, 0.0, 0.0, 0.0, 0.0, 0.0, 0.0, 0.0, 0.0, 0.0, 0.0, 0.0, 0.0, 0.0, 0.0, 0.0, 0.0, 0.0, 0.0, 0.0, 0.0, 0.0, 0.0, 0.0, 0.0, 0.0, 0.0, 0.0, 0.0, 0.0, 0.0, 0.0, 0.0, 0.0, 0.0, 0.0, 0.0, 0.0, 0.0, 0.0, 0.0, 0.0, 0.0, 0.0, 0.0, 0.0, 0.0, 0.0, 0.0, 0.0, 0.0, 0.0, 0.0, 0.0, 0.0, 0.0, 0.0, 0.0, 0.0, 0.0, 0.0, 0.0, 0.0, 0.0, 0.0, 0.0, 0.0, 0.0, 0.0, 0.0, 0.0, 0.0, 0.0, 0.0, 0.0, 0.0, 0.0, 0.0, 0.0, 0.0, 0.0, 0.0, 0.0, 0.0, 0.0, 0.0, 0.0, 0.0, 0.0, 0.0, 0.0, 0.0, 0.0, 0.0, 0.0, 0.0, 0.0, 0.0, 0.0, 0.0, 0.0, 0.0, 0.0, 0.0, 0.0, 0.0, 0.0, 0.0, 0.0, 0.0, 0.0, 0.0, 0.0, 0.0, 0.0, 0.0, 0.0, 0.0, 0.0, 0.0, 0.0, 0.0, 0.0, 0.0, 0.0, 0.0, 0.0, 0.0, 0.0, 0.0, 0.0, 0.0, 0.0, 0.0, 0.0, 0.0, 0.0, 0.0, 0.0, 0.0, 0.0, 0.0, 0.0, 0.0, 0.0, 0.0, 0.0, 0.0, 0.0, 0.0, 0.0, 0.0, 0.0, 0.0, 0.0, 0.0, 0.0, 0.0, 0.0, 0.0, 0.0, 0.0, 0.0, 0.0, 0.0, 0.0, 0.0, 0.0, 0.0, 0.0, 0.0, 0.0, 0.0, 0.0, 0.0, 0.0, 0.0, 0.0, 0.0, 0.0, 0.0, 0.0, 0.0, 0.0, 0.0, 0.0, 0.0, 0.0, 0.0, 0.0, 0.0, 0.0, 0.0, 0.0, 0.0, 0.0, 0.0, 0.0, 0.0, 0.0, 0.0, 0.0, 0.0, 0.0, 0.0, 0.0, 0.0, 0.0, 0.0, 0.0, 0.0, 0.0, 0.0, 0.0, 0.0, 0.0, 0.0, 0.0, 0.0, 0.0, 0.0, 0.0, 0.0, 0.0, 0.0, 0.0, 0.0, 0.0, 0.0, 0.0, 0.0, 0.0, 0.0, 0.0, 0.0, 0.0, 0.0, 0.0, 0.0, 0.0, 0.0, 0.0, 0.0, 0.0, 0.0, 0.0, 0.0, 0.0, 0.0, 0.0, 0.0, 0.0, 0.0, 0.0, 0.0, 0.0, 0.0, 0.0, 0.0, 0.0, 0.0, 0.0, 0.0, 0.0, 0.0, 0.0, 0.0, 0.0, 0.0, 0.0, 0.0, 0.0, 0.0, 0.0, 0.0, 0.0, 0.0, 0.0, 0.0, 0.0, 0.0, 0.0, 0.0, 0.0, 0.0, 0.0, 0.0, 0.0, 0.0, 0.0, 0.0, 0.0, 0.0, 0.0, 0.0, 0.0, 0.0, 0.0, 0.0, 0.0, 0.0, 0.0, 0.0, 0.0, 0.0, 0.0, 0.0, 0.0, 0.0, 0.0, 0.0, 0.0, 0.0, 0.0, 0.0, 0.0, 0.0, 0.0, 0.0, 0.0, 0.0, 0.0, 0.0, 0.0, 0.0, 0.0, 0.0, 0.0, 0.0, 0.0, 0.0, 0.0, 0.0, 0.0, 0.0, 0.0, 0.0, 0.0, 0.0, 0.0, 0.0, 0.0, 0.0, 0.0, 0.0, 0.0, 0.0, 0.0, 0.0, 0.0, 0.0, 0.0, 0.0, 0.0, 0.0, 0.0, 0.0, 0.0, 0.0, 0.0, 0.0, 0.0, 0.0, 0.0, 0.0, 0.0, 0.0, 0.0, 0.0, 0.0, 0.0, 0.0, 0.0, 0.0, 0.0, 0.0, 0.0, 0.0, 0.0, 0.0, 0.0, 0.0, 0.0, 0.0, 0.0, 0.0, 0.0, 0.0, 0.0, 0.0, 0.0, 0.0, 0.0, 0.0, 0.0, 0.0, 0.0, 0.0, 0.0, 0.0, 0.0, 0.0, 0.0, 0.0, 0.0, 0.0, 0.0, 0.0, 0.0, 0.0, 0.0, 0.0, 0.0, 0.0, 0.0, 0.0, 0.0, 0.0, 0.0, 0.0, 0.0, 0.0, 0.0, 0.0, 0.0, 0.0, 0.0, 0.0, 0.0, 0.0, 0.0, 0.0, 0.0, 0.0, 0.0, 0.0, 0.0, 0.0, 0.0, 0.0, 0.0, 0.0, 0.0, 0.0, 0.0, 0.0, 0.0, 0.0, 0.0, 0.0, 0.0, 0.0, 0.0, 0.0, 0.0, 0.0, 0.0, 0.0, 0.0, 0.0, 0.0, 0.0, 0.0, 0.0, 0.0, 0.0, 0.0, 0.0, 0.0, 0.0, 0.0, 0.0, 0.0, 0.0, 0.0, 0.0, 0.0, 0.0, 0.0, 0.0, 0.0, 0.0, 0.0, 0.0, 0.0, 0.0, 0.0, 0.0, 0.0, 0.0, 0.0, 0.0, 0.0, 0.0, 0.0, 0.0, 0.0, 0.0, 0.0, 0.0, 0.0, 0.0, 0.0, 0.0, 0.0, 0.0, 0.0, 0.0, 0.0, 0.0, 0.0, 0.0, 0.0, 0.0, 0.0, 0.0, 0.0, 0.0, 0.0, 0.0, 0.0, 0.0, 0.0, 0.0, 0.0, 0.0, 0.0, 0.0, 0.0, 0.0, 0.0, 0.0, 0.0, 0.0, 0.0, 0.0, 0.0, 0.0, 0.0, 0.0, 0.0, 0.0, 0.0, 0.0, 0.0, 0.0, 0.0, 0.0, 0.0, 0.0, 0.0, 0.0, 0.0, 0.0, 0.0, 0.0, 0.0, 0.0, 0.0, 0.0, 0.0, 0.0, 0.0, 0.0, 0.0, 0.0, 0.0, 0.0, 0.0, 0.0, 0.0, 0.0, 0.0, 0.0, 0.0, 0.0, 0.0, 0.0, 0.0, 0.0, 0.0, 0.0, 0.0, 0.0, 0.0, 0.0, 0.0, 0.0, 0.0, 0.0, 0.0, 0.0, 0.0, 0.0, 0.0, 0.0, 0.0, 0.0, 0.0, 0.0, 0.0, 0.0, 0.0, 0.0, 0.0, 0.0, 0.0, 0.0, 0.0, 0.0, 0.0, 0.0, 0.0, 0.0, 0.0, 0.0, 0.0, 0.0, 0.0, 0.0, 0.0, 0.0, 0.0, 0.0, 0.0, 0.0, 0.0, 0.0, 0.0, 0.0, 0.0, 0.0, 0.0, 0.0, 0.0, 0.0, 0.0, 0.0, 0.0, 0.0, 0.0, 0.0, 0.0, 0.0, 0.0, 0.0, 0.0, 0.0, 0.0, 0.0, 0.0, 0.0, 0.0, 0.0, 0.0, 0.0, 0.0, 0.0, 0.0, 0.0, 0.0, 0.0, 0.0, 0.0, 0.0, 0.0, 0.0, 0.0, 0.0, 0.0, 0.0, 0.0, 0.0, 0.0, 0.0, 0.0, 0.0, 0.0, 0.0, 0.0, 0.0, 0.0, 0.0, 0.0, 0.0, 0.0, 0.0, 0.0, 0.0, 0.0, 0.0, 0.0, 0.0, 0.0, 0.0, 0.0, 0.0, 0.0, 0.0, 0.0, 0.0, 0.0, 0.0, 0.0, 0.0, 0.0, 0.0, 0.0, 0.0, 0.0, 0.0, 0.0, 0.0, 0.0, 0.0, 0.0, 0.0, 0.0, 0.0, 0.0, 0.0, 0.0, 0.0, 0.0, 0.0, 0.0, 0.0, 0.0, 0.0, 0.0, 0.0, 0.0, 0.0, 0.0, 0.0, 0.0, 0.0, 0.0, 0.0, 0.0, 0.0, 0.0, 0.0, 0.0, 0.0, 0.0, 0.0, 0.0, 0.0, 0.0, 0.0, 0.0, 0.0, 0.0, 0.0, 0.0, 0.0, 0.0, 0.0, 0.0, 0.0, 0.0, 0.0, 0.0, 0.0, 0.0, 0.0, 0.0, 0.0, 0.0, 0.0, 0.0, 0.0, 0.0, 0.0, 0.0, 0.0, 0.0, 0.0, 0.0, 0.0, 0.0, 0.0, 0.0, 0.0, 0.0, 0.0, 0.0, 0.0, 0.0, 0.0, 0.0, 0.0, 0.0, 0.0, 0.0, 0.0, 0.0, 0.0, 0.0, 0.0, 0.0, 0.0, 0.0, 0.0, 0.0, 0.0, 0.0, 0.0, 0.0, 0.0, 0.0, 0.0, 0.0, 0.0, 0.0, 0.0, 0.0, 0.0, 0.0, 0.0, 0.0, 0.0, 0.0, 0.0, 0.0, 0.0, 0.0, 0.0, 0.0, 0.0, 0.0, 0.0, 0.0, 0.0, 0.0, 0.0, 0.0, 0.0, 0.0, 0.0, 0.0, 0.0, 0.0, 0.0, 0.0, 0.0, 0.0, 0.0, 0.0, 0.0, 0.0, 0.0, 0.0, 0.0, 0.0, 0.0, 0.0, 0.0, 0.0, 0.0, 0.0, 0.0, 0.0, 0.0, 0.0, 0.0, 0.0, 0.0, 0.0, 0.0, 0.0, 0.0, 0.0, 0.0, 0.0, 0.0, 0.0, 0.0, 0.0, 0.0, 0.0, 0.0, 0.0, 0.0, 0.0, 0.0, 0.0, 0.0, 0.0, 0.0, 0.0, 0.0, 0.0, 0.0, 0.0, 0.0, 0.0, 0.0, 0.0, 0.0, 0.0, 0.0, 0.0, 0.0, 0.0, 0.0, 0.0, 0.0, 0.0, 0.0, 0.0, 0.0, 0.0, 0.0, 0.0, 0.0, 0.0, 0.0, 0.0, 0.0, 0.0, 0.0, 0.0, 0.0, 0.0, 0.0, 0.0, 0.0, 0.0, 0.0, 0.0, 0.0, 0.0, 0.0, 0.0, 0.0, 0.0, 0.0, 0.0, 0.0, 0.0, 0.0, 0.0, 0.0, 0.0, 0.0, 0.0, 0.0, 0.0, 0.0, 0.0, 0.0, 0.0, 0.0, 0.0, 0.0, 0.0, 0.0, 0.0, 0.0, 0.0, 0.0, 0.0, 0.0, 0.0, 0.0, 0.0, 0.0, 0.0, 0.0, 0.0, 0.0, 0.0, 0.0, 0.0, 0.0, 0.0, 0.0, 0.0, 0.0, 0.0, 0.0, 0.0, 0.0, 0.0, 0.0, 0.0, 0.0, 0.0, 0.0, 0.0, 0.0, 0.0, 0.0, 0.0, 0.0, 0.0, 0.0, 0.0, 0.0, 0.0, 0.0, 0.0, 0.0, 0.0, 0.0, 0.0, 0.0, 0.0, 0.0, 0.0, 0.0, 0.0, 0.0, 0.0, 0.0, 0.0, 0.0, 0.0, 0.0, 0.0, 0.0, 0.0, 0.0, 0.0, 0.0, 0.0, 0.0, 0.0, 0.0, 0.0, 0.0, 0.0, 0.0, 0.0, 0.0, 0.0, 0.0, 0.0, 0.0, 0.0, 0.0, 0.0, 0.0, 0.0, 0.0, 0.0, 0.0, 0.0, 0.0, 0.0, 0.0, 0.0, 0.0, 0.0, 0.0, 0.0, 0.0, 0.0, 0.0, 0.0, 0.0, 0.0, 0.0, 0.0, 0.0, 0.0, 0.0, 0.0, 0.0, 0.0, 0.0, 0.0, 0.0, 0.0, 0.0, 0.0, 0.0, 0.0, 0.0, 0.0, 0.0, 0.0, 0.0, 0.0, 0.0, 0.0, 0.0, 0.0, 0.0, 0.0, 0.0, 0.0, 0.0, 0.0, 0.0, 0.0, 0.0, 0.0, 0.0, 0.0, 0.0, 0.0, 0.0, 0.0, 0.0, 0.0, 0.0, 0.0, 0.0, 0.0, 0.0, 0.0, 0.0, 0.0, 0.0, 0.0, 0.0, 0.0, 0.0, 0.0, 0.0, 0.0, 0.0, 0.0, 0.0, 0.0, 0.0, 0.0, 0.0, 0.0, 0.0, 0.0, 0.0, 0.0, 0.0, 0.0, 0.0, 0.0, 0.0, 0.0, 0.0, 0.0, 0.0, 0.0, 0.0, 0.0, 0.0, 0.0, 0.0, 0.0, 0.0, 0.0, 0.0, 0.0, 0.0, 0.0, 0.0, 0.0, 0.0, 0.0, 0.0, 0.0, 0.0, 0.0, 0.0, 0.0, 0.0, 0.0, 0.0, 0.0, 0.0, 0.0, 0.0])
me_cylinder.use_remesh_preserve_volume = False
me_cylinder.use_remesh_preserve_attributes = False
me_cylinder.use_mirror_vertex_groups = False
me_cylinder.update()
arm_armature = bpy.data.armatures.new('Armature')  # bones are not reproduced

# ---- objects
ob_armature = bpy.data.objects.new('Armature', arm_armature)
ob_cylinder = bpy.data.objects.new('Cylinder', me_cylinder)
ob_camera = bpy.data.objects.new('Camera', cam_camera)
ob_camera_001 = bpy.data.objects.new('Camera.001', cam_camera_001)
ob_camera_002 = bpy.data.objects.new('Camera.002', cam_camera_002)
ob_lamp = bpy.data.objects.new('Lamp', light_lamp_002)
ob_camera_003 = bpy.data.objects.new('Camera.003', cam_camera_003)
ob_lamp_001 = bpy.data.objects.new('Lamp.001', light_lamp_003)

# ---- transforms, parenting, visibility, modifiers, constraints
ob_armature.location = (0.03346, -0.06763, 1.518)
ob_armature.rotation_euler = (-1.09, 0.0, 0.0)
ob_armature.show_in_front = True
ob_armature.lineart.crease_threshold = 0.0
ob_cylinder.parent = ob_armature
ob_cylinder.matrix_parent_inverse = Matrix(((1.0, 0.0, -1.863e-09, -0.03346), (0.0, 0.4624, -0.8866, 1.377), (0.0, 0.8866, 0.4624, -0.6421), (0.0, 0.0, 0.0, 1.0)))
ob_cylinder.location = (0.03032, 0.07595, 0.5433)
ob_cylinder.scale = (0.1339, 0.1339, 0.1339)
ob_cylinder.lineart.crease_threshold = 0.0
_vg = ob_cylinder.vertex_groups.new(name='Bone')
for _i, _w in zip([24, 25, 26, 31, 32, 33, 34, 38, 39, 40, 43, 44, 45, 166, 167, 168, 173, 174, 175, 176, 180, 181, 182, 183, 184, 187, 190, 191, 192, 194, 199, 344, 345, 346, 347, 348, 349, 350, 351, 352, 353, 354, 355, 356, 357, 358, 359, 416, 417, 418, 419, 420, 421, 422, 423, 424, 425, 426, 427, 428, 429, 430, 431], [0.07653, 0.1033, 0.01337, 0.01382, 0.5257, 0.2435, 0.065, 0.01403, 0.1288, 0.1147, 0.001392, 0.061, 0.005685, 0.07732, 0.1041, 0.01385, 0.0139, 0.5313, 0.2444, 0.06524, 0.01446, 0.1301, 0.9526, 0.496, 0.06353, 0.1148, 0.002629, 0.06115, 0.1469, 0.005385, 0.01153, 0.00703, 0.002537, 0.007735, 0.003043, 0.0105, 0.0051, 0.01724, 0.008653, 0.0182, 0.01224, 0.01322, 0.01122, 0.009492, 0.006229, 0.007495, 0.003449, 0.009069, 0.00964, 0.01131, 0.0138, 0.01424, 0.01256, 0.01062, 0.009381, 0.01034, 0.01066, 0.0114, 0.01218, 0.01237, 0.01185, 0.01108, 0.01049]): _vg.add([_i], _w, 'REPLACE')
_vg = ob_cylinder.vertex_groups.new(name='Bone_L')
for _i, _w in zip([25, 26, 33, 34, 159, 160, 161, 166, 167, 168, 169, 170, 171, 172, 173, 174, 175, 176, 177, 178, 179, 180, 181, 183, 184, 185, 186, 187, 188, 189, 190, 191], [0.008344, 0.05382, 0.03964, 0.09033, 0.03725, 0.06726, 0.03935, 0.07771, 0.2077, 0.4487, 0.3095, 0.09306, 0.04351, 0.05089, 0.05834, 0.1204, 0.2935, 0.4397, 0.6277, 0.5599, 0.4314, 0.3839, 0.3221, 0.1162, 0.1998, 0.1116, 0.06658, 0.02243, 0.08992, 0.09464, 0.08638, 0.06671]): _vg.add([_i], _w, 'REPLACE')
_vg = ob_cylinder.vertex_groups.new(name='Bone_L.001')
for _i, _w in zip([33, 34, 143, 145, 147, 149, 151, 157, 158, 159, 160, 161, 162, 163, 164, 165, 166, 167, 168, 169, 170, 171, 172, 173, 174, 175, 176, 177, 178, 179, 180, 181, 183, 184, 185, 187, 188, 189, 190, 191, 197], [0.01631, 0.02949, 0.05916, 0.1111, 0.1262, 0.1132, 0.07884, 0.01131, 0.2351, 0.6037, 0.7094, 0.7979, 0.7918, 0.1646, 0.1025, 0.1302, 0.6898, 0.5285, 0.2959, 0.5817, 0.856, 0.8871, 0.8444, 0.7768, 0.1862, 0.2917, 0.1736, 0.1844, 0.1917, 0.4426, 0.4698, 0.4237, 0.09571, 0.0813, 0.01751, 0.04973, 0.04769, 0.08851, 0.09774, 0.08378, 0.0028]): _vg.add([_i], _w, 'REPLACE')
_vg = ob_cylinder.vertex_groups.new(name='Bone_L.002')
for _i, _w in zip([142, 143, 144, 145, 146, 147, 148, 149, 150, 151, 152, 153, 154, 155, 156, 157, 158, 159, 160, 161, 162, 163, 164, 165, 166, 167, 168, 171, 172, 173, 175, 176, 260, 261, 262, 263, 266, 267], [0.9497, 0.922, 0.953, 0.8652, 0.928, 0.8459, 0.9158, 0.866, 0.9436, 0.9113, 0.951, 0.9709, 0.9672, 0.9729, 0.9605, 0.9566, 0.7209, 0.3158, 0.1858, 0.1391, 0.1894, 0.828, 0.8872, 0.8484, 0.1154, 0.07267, 0.0315, 0.05069, 0.08036, 0.1104, 0.02908, 0.004638, 0.5247, 0.5078, 0.1352, 0.04798, 0.08397, 0.5062]): _vg.add([_i], _w, 'REPLACE')
_vg = ob_cylinder.vertex_groups.new(name='Bone_L.003')
for _i, _w in zip([142, 144, 146, 148, 150, 152, 154, 156, 260, 261, 262, 263, 264, 265, 266, 267], [0.02533, 0.005293, 0.04958, 0.06783, 0.0483, 0.04242, 0.009658, 0.01625, 0.4744, 0.4911, 0.8627, 0.9507, 0.9852, 0.9796, 0.9158, 0.4935]): _vg.add([_i], _w, 'REPLACE')
_vg = ob_cylinder.vertex_groups.new(name='Bone_R')
for _i, _w in zip([17, 18, 19, 24, 25, 26, 27, 28, 29, 30, 31, 32, 33, 34, 35, 36, 37, 38, 39, 40, 41, 42, 43, 44, 167, 168, 169, 175, 176, 177, 183, 184, 185, 186], [0.04873, 0.07841, 0.05074, 0.08538, 0.235, 0.5442, 0.3596, 0.1037, 0.0501, 0.05309, 0.06112, 0.1242, 0.3217, 0.5897, 0.7505, 0.5593, 0.4302, 0.383, 0.3228, 0.02296, 0.08678, 0.0765, 0.08029, 0.06524, 0.05812, 0.1499, 0.06728, 0.0736, 0.2401, 0.147, 0.1565, 0.5382, 0.7513, 0.1283]): _vg.add([_i], _w, 'REPLACE')
_vg = ob_cylinder.vertex_groups.new(name='Bone_R.001')
for _i, _w in zip([1, 3, 5, 7, 9, 15, 16, 17, 18, 19, 20, 21, 22, 23, 24, 25, 26, 27, 28, 29, 30, 31, 32, 33, 34, 35, 36, 37, 38, 39, 40, 41, 42, 43, 44, 175, 176, 183, 184, 185], [0.05908, 0.1099, 0.1236, 0.1101, 0.07847, 0.01291, 0.2367, 0.6092, 0.7172, 0.8059, 0.7961, 0.1727, 0.1071, 0.1326, 0.691, 0.5324, 0.2981, 0.5884, 0.8571, 0.8835, 0.8404, 0.7749, 0.1883, 0.2938, 0.1745, 0.1848, 0.1915, 0.4409, 0.4685, 0.4235, 0.04991, 0.03918, 0.07114, 0.09188, 0.0823, 0.01692, 0.03015, 0.09641, 0.08177, 0.0177]): _vg.add([_i], _w, 'REPLACE')
_vg = ob_cylinder.vertex_groups.new(name='Bone_R.002')
for _i, _w in zip([0, 1, 2, 3, 4, 5, 6, 7, 8, 9, 10, 11, 12, 13, 14, 15, 16, 17, 18, 19, 20, 21, 22, 23, 24, 25, 26, 29, 30, 31, 33, 34, 101, 102, 103, 104, 107, 108], [0.95, 0.9224, 0.955, 0.8674, 0.9311, 0.8501, 0.9196, 0.8706, 0.9449, 0.912, 0.9486, 0.9686, 0.9651, 0.9708, 0.9595, 0.9555, 0.72, 0.3122, 0.1812, 0.134, 0.1858, 0.8195, 0.882, 0.8457, 0.115, 0.07155, 0.0293, 0.05208, 0.08214, 0.1112, 0.02798, 0.003273, 0.5246, 0.5075, 0.1314, 0.04298, 0.08755, 0.5064]): _vg.add([_i], _w, 'REPLACE')
_vg = ob_cylinder.vertex_groups.new(name='Bone_R.003')
for _i, _w in zip([0, 2, 4, 6, 8, 10, 12, 14, 101, 102, 103, 104, 105, 106, 107, 108], [0.02501, 0.003002, 0.046, 0.06524, 0.04637, 0.04666, 0.01323, 0.01791, 0.4746, 0.4915, 0.8667, 0.9533, 0.9858, 0.9778, 0.9122, 0.4934]): _vg.add([_i], _w, 'REPLACE')
_vg = ob_cylinder.vertex_groups.new(name='Bone.001')
for _i, _w in zip([36, 37, 38, 41, 42, 43, 44, 46, 47, 48, 61, 178, 179, 185, 186, 188, 189, 190, 191, 193, 195, 196, 197, 200, 217, 218], [0.1898, 0.06279, 0.005405, 0.5998, 0.3544, 0.1326, 0.04621, 0.1341, 0.08409, 0.04204, 0.06704, 0.1826, 0.05063, 0.06079, 0.7403, 0.5592, 0.1889, 0.07116, 0.002127, 0.8078, 0.1212, 0.05678, 0.004466, 0.1301, 0.05867, 0.05654]): _vg.add([_i], _w, 'REPLACE')
_vg = ob_cylinder.vertex_groups.new(name='Bone.002')
for _i, _w in zip([32, 36, 37, 38, 39, 40, 41, 42, 43, 44, 45, 46, 47, 48, 49, 50, 51, 55, 56, 57, 58, 59, 60, 61, 62, 63, 64, 65, 67, 68, 110, 111, 129, 130, 174, 178, 179, 180, 181, 187, 188, 189, 190, 191, 192, 193, 194, 195, 196, 197, 198, 199, 200, 201, 202, 206, 207, 208, 209, 210, 211, 212, 213, 214, 215, 216, 217, 218, 219, 220, 221, 222, 223, 225, 226, 227, 268, 269, 271, 272, 273, 274, 280, 302, 303, 309, 310, 321, 322, 323, 327], [0.1173, 0.01394, 0.03082, 0.06266, 0.08075, 0.7101, 0.2098, 0.4024, 0.5376, 0.6258, 0.743, 0.6526, 0.4812, 0.435, 0.4911, 0.1561, 0.1132, 0.2293, 0.07629, 0.01241, 0.04119, 0.1328, 0.6551, 0.6393, 0.126, 0.1354, 0.1384, 0.1848, 0.005586, 0.1689, 0.03471, 0.1307, 0.007328, 0.01745, 0.1177, 0.0225, 0.0459, 0.06823, 0.0833, 0.7172, 0.2369, 0.5096, 0.58, 0.6433, 0.7818, 0.1205, 0.7481, 0.6643, 0.5023, 0.4503, 0.4982, 0.8319, 0.7774, 0.1562, 0.1135, 0.2045, 0.296, 0.2289, 0.07622, 0.0118, 0.03984, 0.1312, 0.2166, 0.1212, 0.7649, 0.659, 0.6482, 0.8049, 0.1286, 0.1394, 0.1434, 0.1854, 0.5496, 0.00711, 0.2371, 0.1697, 0.4012, 0.05048, 0.03331, 0.1293, 0.4043, 0.05112, 0.4563, 0.000617, 0.0003308, 0.02855, 0.02734, 0.06138, 0.05995, 0.3141, 0.3299]): _vg.add([_i], _w, 'REPLACE')
_vg = ob_cylinder.vertex_groups.new(name='Bone.003')
for _i, _w in zip([51, 56, 57, 68, 109, 124, 127, 128, 130, 131, 132, 133, 134, 135, 137, 202, 206, 207, 209, 210, 214, 223, 227, 269, 270, 274, 283, 287, 290, 294, 297, 301, 304, 305, 308, 311, 312, 313, 314, 315, 316, 317, 318, 319, 320, 324, 325, 326, 332, 333], [0.04297, 0.1115, 0.06865, 0.01222, 0.2074, 0.08207, 0.1935, 0.02352, 0.01156, 0.06098, 0.2451, 0.02156, 0.03292, 0.05604, 0.002727, 0.04455, 0.00292, 0.3273, 0.1133, 0.07395, 0.3599, 0.1336, 0.01303, 0.1973, 0.2248, 0.203, 0.3264, 0.3256, 0.4331, 0.4344, 0.4284, 0.4283, 0.5169, 0.09819, 0.516, 0.7944, 0.2015, 0.05551, 0.002148, 0.7915, 1.152, 0.01933, 0.06888, 0.2471, 1.156, 0.02458, 0.03975, 0.05711, 0.004265, 0.0003288]): _vg.add([_i], _w, 'REPLACE')
_vg = ob_cylinder.vertex_groups.new(name='Bone.004')
for _i, _w in zip([45, 50, 55, 58, 59, 60, 65, 110, 111, 112, 113, 114, 115, 116, 117, 118, 119, 120, 121, 122, 123, 124, 125, 126, 127, 128, 129, 130, 131, 132, 133, 134, 135, 136, 137, 138, 139, 140, 141, 194, 199, 201, 206, 208, 211, 212, 213, 215, 216, 222, 226, 268, 270, 271, 272, 273, 275, 276, 277, 278, 279, 280, 281, 282, 283, 284, 285, 286, 287, 288, 289, 290, 291, 292, 293, 294, 295, 296, 297, 298, 299, 300, 301, 302, 303, 304, 305, 306, 307, 308, 309, 310, 311, 312, 313, 314, 315, 316, 317, 318, 319, 320, 321, 322, 323, 324, 325, 326, 327, 328, 329, 330, 331, 332, 333, 334, 335, 336, 337, 338, 339, 340, 341, 342, 343, 344, 345, 346, 347, 348, 349, 350, 351, 352, 353, 354, 355, 356, 357, 358, 359, 360, 361, 362, 363, 364, 365, 366, 367, 368, 369, 370, 371, 372, 373, 374, 375, 376, 377, 378, 379, 380, 381, 382, 383, 384, 385, 386, 387, 388, 389, 390, 391, 392, 393, 394, 395, 396, 397, 398, 399, 400, 401, 402, 403, 404, 405, 406, 407, 408, 409, 410, 411, 412, 413, 414, 415, 416, 417, 418, 419, 420, 421, 422, 423, 424, 425, 426, 427, 428, 429, 430, 431, 432, 433, 434, 435, 436, 437, 438, 439, 440, 441, 442, 443, 444, 445, 446, 447, 448, 449, 450, 451, 452, 453, 454, 455, 456, 457, 458, 459, 460, 461, 462, 463, 464, 465, 466, 467, 468, 469, 470, 471, 472, 473, 474, 475, 476, 477, 478, 479, 480, 481, 482, 483, 484, 485, 486, 487, 488, 489, 490, 491, 492, 493, 494, 495, 496, 497, 498, 499, 500, 501, 502, 503, 504, 505, 506, 507, 508, 509, 510, 511, 512, 513, 514, 515, 516, 517, 518, 519, 520, 521, 522, 523, 524, 525, 526, 527, 528, 529, 530, 531, 532, 533, 534, 535, 536, 537, 538, 539, 540, 541, 542, 543, 544, 545, 546, 547, 548, 549, 550, 551, 552, 553, 554, 555, 556, 557, 558, 559, 560, 561], [0.009486, 0.1379, 0.4001, 0.09538, 0.2519, 0.03629, 0.1052, 0.2748, 0.4484, 0.2032, 0.1217, 0.07904, 0.2082, 0.9999, 0.0142, 1.0, 1.0, 0.9991, 1.0, 1.0, 1.0, 1.0, 1.0, 1.0, 1.0, 1.0, 1.0, 1.0, 0.8166, 1.0, 0.5657, 1.0, 1.0, 0.1333, 0.9224, 0.003224, 0.02809, 0.03446, 0.07462, 0.008961, 0.006752, 0.1406, 0.1815, 0.4021, 0.1097, 0.2627, 0.3665, 0.039, 0.03601, 0.1066, 0.1315, 0.8996, 0.02228, 0.3229, 0.4803, 0.9085, 0.02759, 0.02022, 0.27, 0.1932, 0.1424, 1.078, 0.1094, 0.2434, 0.04025, 0.02131, 0.1935, 0.05683, 0.1027, 1.0, 1.0, 1.0, 1.0, 1.0, 1.0, 1.0, 0.2549, 1.0, 1.0, 0.9998, 1.0, 1.0, 1.0, 0.9939, 1.0, 1.0, 1.0, 1.0, 0.9999, 1.0, 1.0, 1.0, 1.0, 1.0, 1.0, 0.9996, 1.0, 1.0, 0.3246, 1.0, 1.0, 1.0, 1.0, 1.0, 1.0, 0.9151, 0.9466, 0.9999, 1.0, 0.9794, 0.4517, 0.0729, 0.0292, 0.9058, 0.01861, 0.05031, 0.2376, 0.001854, 1.06, 0.01297, 0.008838, 0.006889, 1.066, 0.7158, 0.1909, 0.9542, 0.9563, 0.9538, 0.9561, 0.9525, 0.955, 0.9491, 0.9542, 0.9665, 0.9832, 0.9948, 0.952, 0.9532, 0.9545, 0.9539, 0.9559, 0.9603, 0.9606, 0.9615, 0.9623, 0.9624, 0.9619, 0.9612, 0.9605, 0.9724, 0.9711, 0.9682, 0.9656, 0.9647, 0.9654, 0.9683, 0.9709, 0.9828, 0.9795, 0.974, 0.9688, 0.966, 0.9757, 0.9737, 0.9788, 0.9951, 0.9876, 0.9801, 0.9709, 0.9664, 0.9993, 0.9999, 1.0, 0.9998, 0.9934, 0.9822, 0.9715, 0.9907, 1.0, 1.0, 1.0, 1.0, 1.0, 1.0, 1.0, 0.9985, 1.0, 1.0, 1.0, 1.0, 1.0, 1.0, 1.0, 0.9906, 1.0, 1.0, 1.0, 0.9532, 0.9529, 0.9521, 0.9509, 0.9506, 0.9517, 0.9527, 0.953, 0.9526, 0.9524, 0.9521, 0.9517, 0.9516, 0.9518, 0.9522, 0.9525, 1.0, 1.0, 1.0, 1.0, 1.0, 1.0, 1.0, 1.0, 1.0, 1.0, 1.0, 1.0, 1.0, 1.0, 1.0, 1.0, 1.0, 1.0, 1.0, 1.0, 1.0, 1.0, 1.0, 1.0, 1.0, 1.0, 1.0, 1.0, 1.0, 1.0, 1.0, 1.0, 0.822, 1.0, 1.0, 1.0, 1.0, 1.0, 1.0, 1.0, 0.4851, 0.0344, 0.0004414, 0.002886, 1.0, 1.0, 1.0, 0.03024, 0.03945, 1.0, 0.1191, 0.1195, 1.0, 1.0, 1.0, 0.1751, 1.0, 0.008598, 0.04585, 0.04503, 0.04615, 0.04889, 0.05205, 0.05314, 1.0, 1.0, 1.0, 1.0, 1.0, 1.0, 1.0, 1.0, 1.0, 1.0, 1.0, 1.0, 1.0, 1.0, 1.0, 1.0, 1.0, 1.0, 1.0, 1.0, 1.0, 1.0, 1.0, 1.0, 1.0, 1.0, 1.0, 1.0, 1.0, 1.0, 1.0, 1.0, 1.0, 1.0, 1.0, 1.0, 1.0, 1.0, 1.0, 1.0, 1.0, 1.0, 1.0, 1.0, 1.0, 1.0, 1.0, 1.0, 1.0, 1.0, 1.0, 0.01704, 0.049, 0.0536, 1.0, 1.0, 1.0, 1.0, 0.0002511, 0.001091, 0.002258, 0.002196, 0.07795, 0.05752, 0.3376, 0.3136]): _vg.add([_i], _w, 'REPLACE')
_vg = ob_cylinder.vertex_groups.new(name='Bone.002_L')
for _i, _w in zip([56, 130, 133, 188, 189, 190, 191, 194, 195, 196, 197, 198, 201, 202, 203, 207, 209, 210, 211, 214, 216, 217, 218, 219, 220, 221, 222, 223, 224, 225, 227, 269, 270, 271, 274, 302, 303, 309, 310, 314, 317, 321, 322, 324, 328, 329], [0.01828, 0.04365, 0.002155, 0.005713, 0.0532, 0.06039, 0.01685, 0.02683, 0.1062, 0.2306, 0.2377, 0.09769, 0.3465, 0.6208, 0.03199, 0.1239, 0.5847, 0.5731, 0.4092, 0.1542, 0.07295, 0.175, 0.02487, 0.1537, 0.4898, 0.489, 0.3977, 0.1078, 0.003395, 0.09952, 0.5985, 0.1178, 0.1852, 0.07324, 0.1157, 0.03468, 0.03306, 0.1196, 0.1165, 0.03711, 0.06286, 0.227, 0.2241, 0.02748, 0.1361, 0.132]): _vg.add([_i], _w, 'REPLACE')
_vg = ob_cylinder.vertex_groups.new(name='Bone.002_L.001')
for _i, _w in zip([187, 189, 190, 191, 194, 195, 196, 197, 198, 201, 202, 203, 204, 205, 210, 211, 216, 217, 219, 220, 221, 222, 224, 225, 227, 228, 229, 230, 231, 232, 233, 234, 235, 309, 310, 311, 315, 316, 320, 321, 322, 328, 329], [0.008462, 0.03574, 0.06382, 0.06391, 0.07749, 0.04938, 0.1553, 0.2104, 0.3134, 0.06938, 0.1038, 0.9403, 0.952, 0.9517, 0.06003, 0.1292, 0.121, 0.06168, 0.6887, 0.3389, 0.3351, 0.09316, 0.9346, 0.8605, 0.1109, 0.9895, 0.9986, 0.992, 0.9898, 0.9879, 0.982, 0.9947, 0.9896, 0.003972, 0.002465, 0.03073, 0.03025, 0.06012, 0.06034, 0.05343, 0.05289, 0.02419, 0.02218]): _vg.add([_i], _w, 'REPLACE')
_vg = ob_cylinder.vertex_groups.new(name='Bone.002_L.002')
for _i, _w in zip([236, 237, 238, 242, 243, 249, 251], [0.1664, 0.5968, 0.1823, 0.05158, 0.03196, 0.006697, 0.05682]): _vg.add([_i], _w, 'REPLACE')
_vg = ob_cylinder.vertex_groups.new(name='Bone.002_L.003')
for _i, _w in zip([236, 237, 238, 239, 240, 241, 242, 243, 244, 245, 246, 247, 248, 249, 250, 251, 252, 253, 254, 255, 256, 257, 258, 259], [0.8264, 0.3852, 0.8103, 0.9818, 0.9864, 0.9809, 0.9396, 0.9501, 0.9951, 0.9891, 0.9894, 0.9952, 0.9968, 0.9701, 0.9782, 0.9411, 0.9981, 0.996, 0.9942, 0.9975, 0.9985, 0.992, 0.9891, 0.9881]): _vg.add([_i], _w, 'REPLACE')
_vg = ob_cylinder.vertex_groups.new(name='Bone.002_R')
for _i, _w in zip([41, 42, 43, 44, 45, 46, 47, 48, 49, 50, 51, 52, 53, 56, 57, 58, 59, 60, 61, 62, 63, 64, 65, 66, 67, 68, 109, 110, 113, 114, 130, 133, 206, 207, 209, 214, 215, 218, 223, 226, 269, 274, 283, 287, 290, 294, 309, 310, 321, 322, 323, 327], [0.002, 0.03768, 0.05897, 0.02227, 0.05967, 0.1078, 0.2311, 0.2397, 0.1063, 0.4405, 0.6238, 0.03391, 0.001652, 0.5913, 0.5866, 0.4527, 0.1184, 0.1058, 0.1774, 0.1561, 0.4896, 0.4885, 0.4856, 0.009492, 0.09983, 0.6004, 0.2115, 0.1484, 0.001185, 0.06563, 0.01781, 0.006172, 0.1531, 0.1273, 0.03638, 0.16, 0.04758, 0.02692, 0.1103, 0.3059, 0.1252, 0.123, 0.1904, 0.1908, 0.1451, 0.1447, 0.008959, 0.008005, 0.04438, 0.0419, 0.2169, 0.228]): _vg.add([_i], _w, 'REPLACE')
_vg = ob_cylinder.vertex_groups.new(name='Bone.002_R.001')
for _i, _w in zip([40, 42, 43, 44, 45, 46, 47, 48, 49, 50, 51, 52, 53, 54, 57, 58, 60, 61, 62, 63, 64, 65, 66, 67, 68, 69, 70, 71, 72, 73, 74, 75, 76, 109, 110, 121, 124, 127, 132, 283, 287, 290, 294, 297, 298, 301, 304, 305, 308, 311, 312, 315, 316, 319, 320], [0.009255, 0.01974, 0.06165, 0.06382, 0.07912, 0.05007, 0.1556, 0.2114, 0.3152, 0.07488, 0.1047, 0.9402, 0.9519, 0.9519, 0.06262, 0.1354, 0.123, 0.06241, 0.69, 0.3405, 0.3362, 0.09663, 0.9349, 0.8607, 0.1116, 0.9895, 0.9985, 0.992, 0.9899, 0.988, 0.9821, 0.9946, 0.9895, 0.004935, 0.02717, 0.02476, 0.06752, 0.08909, 0.09606, 0.1624, 0.1623, 0.1709, 0.171, 0.1658, 0.02444, 0.1658, 0.2007, 0.06837, 0.2004, 0.3046, 0.09052, 0.3036, 0.4426, 0.09778, 0.4441]): _vg.add([_i], _w, 'REPLACE')
_vg = ob_cylinder.vertex_groups.new(name='Bone.002_R.002')
_vg = ob_cylinder.vertex_groups.new(name='Bone.002_R.003')
for _i, _w in zip([77, 78, 79, 80, 81, 82, 83, 84, 85, 86, 87, 88, 89, 90, 91, 92, 93, 94, 95, 96, 97, 98, 99, 100], [0.9928, 0.982, 0.9926, 0.9905, 0.9899, 0.9893, 0.9911, 0.9911, 0.998, 0.9984, 0.9984, 0.9983, 0.9983, 0.9984, 0.9987, 0.998, 0.9995, 0.9996, 0.9994, 0.9995, 0.9996, 0.9995, 0.9993, 0.9995]): _vg.add([_i], _w, 'REPLACE')
_m = ob_cylinder.modifiers.new('Armature', 'ARMATURE')
_m.object = ob_armature
ob_camera.location = (7.481, -6.542, 6.655)
ob_camera.rotation_euler = (1.109, 0.01082, 0.8149)
ob_camera.lock_rotations_4d = False
ob_camera.empty_display_type = 'ARROWS'
ob_camera.color = (0.0, 0.0, 0.0, 0.0)
ob_camera.display_type = 'WIRE'
ob_camera.lineart.crease_threshold = 0.0
ob_camera_001.location = (7.481, -6.542, 6.655)
ob_camera_001.rotation_euler = (1.109, 0.01082, 0.8149)
ob_camera_001.lock_rotations_4d = False
ob_camera_001.empty_display_type = 'ARROWS'
ob_camera_001.color = (0.0, 0.0, 0.0, 0.0)
ob_camera_001.display_type = 'WIRE'
ob_camera_001.lineart.crease_threshold = 0.0
ob_camera_002.location = (7.481, -6.542, 6.655)
ob_camera_002.rotation_euler = (1.109, 0.01082, 0.8149)
ob_camera_002.lock_rotations_4d = False
ob_camera_002.empty_display_type = 'ARROWS'
ob_camera_002.color = (0.0, 0.0, 0.0, 0.0)
ob_camera_002.display_type = 'WIRE'
ob_camera_002.lineart.crease_threshold = 0.0
ob_lamp.location = (4.076, 0.9712, 7.215)
ob_lamp.rotation_euler = (0.6503, 0.05522, 1.866)
ob_lamp.lock_rotations_4d = False
ob_lamp.empty_display_type = 'ARROWS'
ob_lamp.color = (0.0, 0.0, 0.0, 0.0)
ob_lamp.lineart.crease_threshold = 0.0
ob_camera_003.location = (7.481, -6.508, 6.552)
ob_camera_003.rotation_euler = (1.109, 0.01082, 0.8149)
ob_camera_003.lock_rotations_4d = False
ob_camera_003.empty_display_type = 'ARROWS'
ob_camera_003.color = (0.0, 0.0, 0.0, 0.0)
ob_camera_003.display_type = 'WIRE'
ob_camera_003.lineart.crease_threshold = 0.0
ob_lamp_001.location = (4.076, 1.005, 7.112)
ob_lamp_001.rotation_euler = (0.6503, 0.05522, 1.866)
ob_lamp_001.lock_rotations_4d = False
ob_lamp_001.empty_display_type = 'ARROWS'
ob_lamp_001.color = (0.0, 0.0, 0.0, 0.0)
ob_lamp_001.lineart.crease_threshold = 0.0

# ---- collection membership
col_collection_1.objects.link(ob_armature)
col_collection_1.objects.link(ob_cylinder)
col_collection_1.objects.link(ob_camera)
col_collection_1.objects.link(ob_camera_001)
col_collection_1.objects.link(ob_camera_002)
col_collection_1.objects.link(ob_lamp)
col_collection_1.objects.link(ob_camera_003)
col_collection_1.objects.link(ob_lamp_001)

# ---- scene / render settings (as saved in the file)
scene.camera = ob_camera
scene.frame_start = 1; scene.frame_end = 34; scene.frame_set(0)
scene.render.engine = 'BLENDER_EEVEE_NEXT'
scene.render.image_settings.compression = 90
scene.render.resolution_percentage = 50
scene.render.dither_intensity = 0.0
scene.cycles.use_denoising = False
scene.cycles.samples = 10
scene.cycles.sampling_pattern = 'TABULATED_SOBOL'
scene.cycles.light_sampling_threshold = 0.0
scene.cycles.use_adaptive_sampling = False
scene.cycles.use_light_tree = False
scene.cycles.blur_glossy = 0.0
scene.cycles.volume_bounces = 1
scene.cycles.pixel_filter_type = 'GAUSSIAN'
scene.cycles.sample_clamp_indirect = 0.0
scene.view_settings.view_transform = 'Standard'
bpy.context.view_layer.update()
